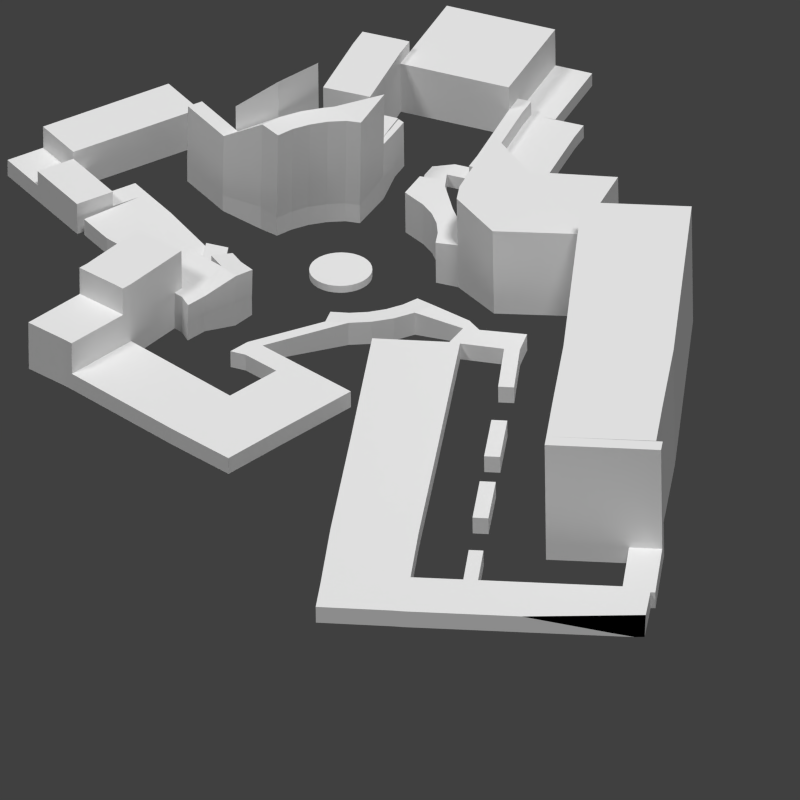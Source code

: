 # Source: Level_1.blend  (saved by Blender 2.70.0; exported with 4.5.12 LTS)
import bpy
from mathutils import Matrix  # noqa: F401  (used for matrix-valued properties, if any)

bpy.ops.wm.read_factory_settings(use_empty=True)
scene = bpy.context.scene
scene.name = 'Scene'

# ---- collections
col_collection_1 = bpy.data.collections.new('Collection 1'); scene.collection.children.link(col_collection_1)
col_collection_1.hide_render = True
col_collection_1.hide_viewport = True
col_collection_2 = bpy.data.collections.new('Collection 2'); scene.collection.children.link(col_collection_2)
col_collection_2.hide_render = True
col_collection_2.hide_viewport = True
col_collection_3 = bpy.data.collections.new('Collection 3'); scene.collection.children.link(col_collection_3)
col_collection_3.hide_render = True
col_collection_3.hide_viewport = True
col_collection_4 = bpy.data.collections.new('Collection 4'); scene.collection.children.link(col_collection_4)
col_collection_20 = bpy.data.collections.new('Collection 20'); scene.collection.children.link(col_collection_20)

# ---- materials (node trees are filled in below, after node groups)
mat_material = bpy.data.materials.new('Material')
mat_material.alpha_threshold = 0.0
mat_material.use_transparent_shadow = False
mat_material.roughness = 0.5
mat_material.line_color = (0.0, 0.0, 0.0, 1.0)

# ---- material node trees

# ---- world
world_world = bpy.data.worlds.new('World'); scene.world = world_world
world_world.color = (0.05088, 0.05088, 0.05088)
world_world.use_sun_shadow = False
world_world.sun_shadow_jitter_overblur = 0.0
world_world.cycles.sampling_method = 'MANUAL'
world_world.cycles.sample_map_resolution = 256

# ---- cameras
cam_camera = bpy.data.cameras.new('Camera')
cam_camera.type = 'ORTHO'
cam_camera.clip_start = 0.001
cam_camera.clip_end = 148.9
cam_camera.lens = 35.0
cam_camera.sensor_width = 32.0
cam_camera.sensor_height = 18.0
cam_camera.ortho_scale = 107.0
cam_camera.dof.focus_distance = 0.0
cam_camera.dof.aperture_fstop = 128.0

# ---- lights
light_sun_002 = bpy.data.lights.new('Sun.002', 'SUN')
light_sun_002.transmission_factor = 0.0
light_sun_002.angle = 0.1993
light_sun_002.energy = 1.0
light_sun_002.shadow_buffer_clip_start = 0.5
light_sun_002.shadow_soft_size = 0.1
light_sun_002.shadow_cascade_max_distance = 1000.0
light_sun_002.cycles.use_multiple_importance_sampling = False
light_sun_001 = bpy.data.lights.new('Sun.001', 'SUN')
light_sun_001.transmission_factor = 0.0
light_sun_001.angle = 0.1993
light_sun_001.energy = 1.0
light_sun_001.shadow_buffer_clip_start = 0.5
light_sun_001.shadow_soft_size = 0.1
light_sun_001.shadow_cascade_max_distance = 1000.0
light_sun_001.cycles.use_multiple_importance_sampling = False
light_sun = bpy.data.lights.new('Sun', 'SUN')
light_sun.transmission_factor = 0.0
light_sun.angle = 0.1993
light_sun.energy = 1.0
light_sun.shadow_buffer_clip_start = 0.5
light_sun.shadow_soft_size = 0.1
light_sun.shadow_cascade_max_distance = 1000.0
light_sun.cycles.use_multiple_importance_sampling = False

# ---- meshes
me_cube_003 = bpy.data.meshes.new('Cube.003')
me_cube_003.from_pydata([(1.0, 1.0, -1.0), (1.0, -1.0, -1.0), (-1.0, -1.0, -1.0), (-1.0, 1.0, -1.0), (1.0, 1.0, 1.0), (1.0, -1.0, 1.0), (-1.0, -1.0, 1.0), (-1.0, 1.0, 1.0), (1.0, -0.323, -1.0), (-1.0, -0.323, -1.0), (1.0, -0.323, 1.0), (-1.0, -0.323, 1.0), (-12.77, -1.0, -1.0), (-12.77, -1.0, 1.0), (-12.77, -0.323, -1.0), (-12.77, -0.323, 1.0), (-10.53, -0.323, 1.0), (-10.53, -0.323, -1.0), (-10.53, -1.0, 1.0), (-10.53, -1.0, -1.0), (-12.77, 4.425, -1.0), (-12.77, 4.425, 1.0), (-10.53, 4.425, 1.0), (-10.53, 4.425, -1.0), (1.0, -3.332, -1.0), (-1.0, -3.332, -1.0), (1.0, -3.332, 1.0), (-1.0, -3.332, 1.0), (1.0, -3.92, -1.0), (-1.0, -3.92, -1.0), (1.0, -3.92, 1.0), (-1.0, -3.92, 1.0), (1.0, -4.319, -1.0), (-1.0, -4.319, -1.0), (1.0, -4.319, 1.0), (-1.0, -4.319, 1.0), (10.8, -3.92, -1.0), (10.8, -3.92, 1.0), (10.8, -4.319, -1.0), (10.8, -4.319, 1.0), (-46.6, -1.0, -1.0), (-46.6, -1.0, 1.0), (-46.6, -0.323, -1.0), (-46.6, -0.323, 1.0), (-46.6, 4.425, -1.0), (-46.6, 4.425, 1.0), (-1.0, -5.0, -1.0), (-1.0, -5.0, 1.0), (-12.77, -5.0, -1.0), (-12.77, -5.0, 1.0), (-10.53, -5.0, 1.0), (-10.53, -5.0, -1.0), (-46.6, -5.0, -1.0), (-46.6, -5.0, 1.0), (1.0, -4.845, -1.0), (1.0, -4.845, 1.0), (10.8, -4.845, -1.0), (10.8, -4.845, 1.0)], [], [(8, 1, 2, 9), (10, 11, 6, 5), (8, 10, 5, 1), (5, 6, 27, 26), (9, 11, 7, 3), (4, 0, 3, 7), (0, 8, 9, 3), (4, 7, 11, 10), (0, 4, 10, 8), (16, 17, 23, 22), (15, 21, 45, 43), (18, 16, 15, 13), (17, 19, 12, 14), (41, 40, 52, 53), (11, 9, 17, 16), (6, 11, 16, 18), (9, 2, 19, 17), (13, 41, 53, 49), (22, 23, 20, 21), (15, 16, 22, 21), (17, 14, 20, 23), (20, 14, 42, 44), (26, 27, 31, 30), (6, 2, 25, 27), (1, 5, 26, 24), (2, 1, 24, 25), (30, 31, 35, 34), (27, 25, 29, 31), (24, 26, 30, 28), (25, 24, 28, 29), (32, 34, 35, 33), (31, 29, 33, 35), (32, 28, 36, 38), (29, 28, 32, 33), (36, 37, 39, 38), (30, 34, 39, 37), (39, 34, 55, 57), (28, 30, 37, 36), (40, 41, 43, 42), (42, 43, 45, 44), (21, 20, 44, 45), (13, 15, 43, 41), (14, 12, 40, 42), (40, 12, 48, 52), (51, 50, 49, 48), (46, 47, 50, 51), (48, 49, 53, 52), (19, 2, 46, 51), (18, 13, 49, 50), (12, 19, 51, 48), (6, 18, 50, 47), (2, 6, 47, 46), (55, 54, 56, 57), (32, 38, 56, 54), (38, 39, 57, 56), (34, 32, 54, 55)])
me_cube_003.materials.append(mat_material)
me_cube_003.use_remesh_preserve_volume = False
me_cube_003.use_remesh_preserve_attributes = False
me_cube_003.use_mirror_vertex_groups = False
me_cube_003.update()
me_cube_002 = bpy.data.meshes.new('Cube.002')
me_cube_002.from_pydata([(1.0, 0.9129, -1.0), (1.0, -1.0, -1.0), (-1.0, -1.0, -1.0), (-1.0, 0.9129, -1.0), (1.0, 0.9129, 1.0), (1.0, -1.0, 1.0), (-1.0, -1.0, 1.0), (-1.0, 0.9129, 1.0), (1.0, 0.128, -1.0), (-1.0, 0.128, -1.0), (1.0, 0.128, 1.0), (-1.0, 0.128, 1.0), (-10.69, 0.9129, -1.0), (-10.69, 0.9129, 1.0), (-10.69, 0.128, -1.0), (-10.69, 0.128, 1.0)], [], [(8, 1, 2, 9), (10, 11, 6, 5), (8, 10, 5, 1), (1, 5, 6, 2), (9, 11, 15, 14), (4, 0, 3, 7), (0, 8, 9, 3), (4, 7, 11, 10), (0, 4, 10, 8), (2, 6, 11, 9), (14, 15, 13, 12), (11, 7, 13, 15), (7, 3, 12, 13), (3, 9, 14, 12)])
me_cube_002.materials.append(mat_material)
me_cube_002.use_remesh_preserve_volume = False
me_cube_002.use_remesh_preserve_attributes = False
me_cube_002.use_mirror_vertex_groups = False
me_cube_002.update()
me_cube_001 = bpy.data.meshes.new('Cube.001')
me_cube_001.from_pydata([(1.0, 1.0, -1.0), (1.0, -1.0, -1.0), (-1.0, -1.0, -1.464), (-1.0, 1.0, -1.0), (1.0, 1.0, 1.0), (1.0, -1.0, 1.0), (-1.0, -1.0, 0.5356), (-1.0, 1.0, 1.0), (0.416, -1.311, -1.0), (-1.117, -1.071, -1.464), (0.416, -1.311, 1.0), (-1.117, -1.071, 0.5356), (-4.102, -2.32, -1.0), (-5.634, -2.079, -1.0), (-4.102, -2.418, 1.0), (-5.634, -2.177, 1.0), (0.4052, 1.356, -1.0), (-1.141, 1.118, -1.0), (0.4052, 1.356, 1.0), (-1.141, 1.118, 1.0), (-5.249, 3.186, -1.0), (-6.795, 2.949, -1.0), (-5.249, 3.186, 1.0), (-6.795, 2.949, 1.0), (-7.364, 3.341, -1.0), (-7.415, 2.967, -1.0), (-7.364, 3.341, 1.0), (-7.415, 2.967, 1.0), (-24.28, 3.395, -1.0), (-24.33, 3.021, -1.0), (-24.28, 3.395, 1.0), (-24.33, 3.021, 1.0), (-4.79, -2.563, -1.0), (-6.79, -2.569, -1.0), (-4.79, -2.661, 1.0), (-6.79, -2.667, 1.0), (-4.724, -3.765, -1.0), (-6.723, -3.771, -1.0), (-4.724, -3.765, 1.0), (-6.723, -3.771, 1.0), (-51.29, 3.456, -1.0), (-51.34, 3.082, -1.0), (-51.29, 3.456, 1.0), (-51.34, 3.082, 1.0), (6.437, 0.827, -1.0), (6.437, -1.173, -1.0), (6.437, 0.827, 1.0), (6.437, -1.173, 1.0), (5.853, -1.484, -1.0), (5.853, -1.484, 1.0), (1.335, -2.493, -1.0), (1.335, -2.493, 1.0), (0.6462, -2.736, -1.0), (0.6462, -2.736, 1.0), (0.713, -3.938, -1.0), (0.713, -3.938, 1.0), (-7.013, 7.829, -1.0), (-7.013, 7.829, 1.0), (-23.93, 7.884, -1.0), (-23.93, 7.884, 1.0), (-50.94, 7.945, -1.0), (-50.94, 7.945, 1.0)], [], [(0, 1, 2, 3), (4, 7, 6, 5), (14, 34, 53, 51), (5, 6, 11, 10), (2, 6, 7, 3), (7, 4, 18, 19), (10, 11, 15, 14), (6, 2, 9, 11), (32, 12, 50, 52), (2, 1, 8, 9), (14, 15, 35, 34), (11, 9, 13, 15), (38, 36, 54, 55), (9, 8, 12, 13), (19, 18, 22, 23), (3, 7, 19, 17), (4, 0, 16, 18), (0, 3, 17, 16), (23, 22, 26, 27), (17, 19, 23, 21), (18, 16, 20, 22), (16, 17, 21, 20), (27, 26, 30, 31), (21, 23, 27, 25), (22, 20, 24, 26), (20, 21, 25, 24), (31, 30, 42, 43), (25, 27, 31, 29), (42, 30, 59, 61), (24, 25, 29, 28), (34, 35, 39, 38), (15, 13, 33, 35), (34, 38, 55, 53), (13, 12, 32, 33), (36, 38, 39, 37), (35, 33, 37, 39), (36, 32, 52, 54), (33, 32, 36, 37), (42, 40, 41, 43), (29, 31, 43, 41), (28, 40, 60, 58), (28, 29, 41, 40), (44, 46, 47, 45), (45, 47, 49, 48), (48, 49, 51, 50), (50, 51, 53, 52), (52, 53, 55, 54), (12, 8, 48, 50), (10, 14, 51, 49), (8, 1, 45, 48), (5, 10, 49, 47), (4, 5, 47, 46), (0, 4, 46, 44), (1, 0, 44, 45), (57, 56, 58, 59), (59, 58, 60, 61), (40, 42, 61, 60), (24, 28, 58, 56), (30, 26, 57, 59), (26, 24, 56, 57)])
me_cube_001.materials.append(mat_material)
me_cube_001.use_remesh_preserve_volume = False
me_cube_001.use_remesh_preserve_attributes = False
me_cube_001.use_mirror_vertex_groups = False
me_cube_001.update()
me_cube = bpy.data.meshes.new('Cube')
me_cube.from_pydata([(1.0, 1.0, -1.0), (1.0, -1.0, -1.0), (-2.316, -1.603, -1.0), (-2.316, 1.36, -1.0), (1.0, 1.0, 1.0), (1.0, -1.0, 1.0), (-2.316, -1.603, 1.0), (-2.316, 1.36, 1.0), (-3.84, -1.603, -1.0), (-3.84, 1.36, -1.0), (-3.84, -1.603, 1.0), (-3.84, 1.36, 1.0)], [], [(0, 1, 2, 3), (4, 7, 6, 5), (0, 4, 5, 1), (1, 5, 6, 2), (6, 7, 11, 10), (4, 0, 3, 7), (8, 10, 11, 9), (7, 3, 9, 11), (2, 6, 10, 8), (3, 2, 8, 9)])
me_cube.materials.append(mat_material)
me_cube.use_remesh_preserve_volume = False
me_cube.use_remesh_preserve_attributes = False
me_cube.use_mirror_vertex_groups = False
me_cube.update()
me_cube_026 = bpy.data.meshes.new('Cube.026')
me_cube_026.from_pydata([(-33.52, 23.84, -1.225), (-33.52, 23.84, 1.225), (-60.25, 23.84, -1.225), (-60.25, 23.84, 1.225), (-33.52, 34.05, -1.225), (-33.52, 34.05, 1.225), (-60.25, 34.05, -1.225), (-60.25, 34.05, 1.225), (-33.52, 36.2, -1.225), (-33.52, 36.2, 1.225), (-60.25, 36.2, -1.225), (-60.25, 36.2, 1.225), (-0.588, 34.05, -1.225), (-0.588, 34.05, 1.225), (-0.588, 36.2, -1.225), (-0.588, 36.2, 1.225), (7.506, 34.05, -1.225), (7.506, 34.05, 1.225), (7.506, 36.2, -1.225), (7.506, 36.2, 1.225), (-0.588, 23.97, -1.225), (-0.588, 23.97, 1.225), (7.506, 23.97, -1.225), (7.506, 23.97, 1.225), (-33.52, 23.84, 19.22), (-60.25, 23.84, 19.22), (-33.52, 34.05, 19.22), (-60.25, 34.05, 19.22), (-33.52, 34.05, 12.0), (-33.52, 36.2, 12.0), (-0.588, 34.05, 12.0), (-0.588, 36.2, 12.0)], [], [(0, 2, 3, 1), (6, 4, 8, 10), (2, 0, 4, 6), (3, 7, 27, 25), (3, 2, 6, 7), (0, 1, 5, 4), (8, 9, 11, 10), (5, 7, 11, 9), (7, 6, 10, 11), (9, 15, 31, 29), (13, 15, 19, 17), (8, 4, 12, 14), (9, 8, 14, 15), (4, 5, 13, 12), (16, 17, 19, 18), (14, 12, 16, 18), (15, 14, 18, 19), (16, 12, 20, 22), (20, 21, 23, 22), (13, 17, 23, 21), (17, 16, 22, 23), (12, 13, 21, 20), (24, 25, 27, 26), (5, 1, 24, 26), (7, 5, 26, 27), (1, 3, 25, 24), (28, 29, 31, 30), (13, 5, 28, 30), (15, 13, 30, 31), (5, 9, 29, 28)])
me_cube_026.materials.append(mat_material)
me_cube_026.use_remesh_preserve_volume = False
me_cube_026.use_remesh_preserve_attributes = False
me_cube_026.use_mirror_vertex_groups = False
me_cube_026.update()
me_cube_025 = bpy.data.meshes.new('Cube.025')
me_cube_025.from_pydata([(13.74, 16.15, 1.0), (13.74, 16.15, -0.9999), (13.74, 17.4, 1.0), (13.74, 17.4, -0.9999), (18.99, 16.15, 1.0), (18.99, 16.15, -0.9999), (18.99, 17.4, 1.0), (18.99, 17.4, -0.9999), (13.74, 18.89, 1.0), (13.74, 18.89, -0.9999), (18.99, 18.89, 1.0), (18.99, 18.89, -0.9999), (13.74, 19.53, 1.0), (13.74, 19.53, -0.9999), (63.05, 18.89, 1.0), (18.99, 19.53, -0.9999), (41.03, 18.89, 1.0), (41.03, 18.89, -0.9999), (41.03, 19.53, 1.0), (41.03, 19.53, -0.9999), (46.66, 18.89, 1.0), (46.66, 18.89, -0.9999), (46.66, 19.53, 1.0), (46.66, 19.53, -0.9999), (41.03, 11.84, 1.0), (41.03, 11.84, -0.9999), (46.66, 11.84, 1.0), (46.66, 11.84, -0.9999), (41.03, 10.97, 1.0), (41.03, 10.97, -0.9999), (46.66, 10.97, 1.0), (46.66, 10.97, -0.9999), (17.53, 11.84, 1.0), (17.53, 11.84, -0.9999), (17.53, 10.97, 1.0), (17.53, 10.97, -0.9999), (14.76, 11.84, 1.0), (14.76, 11.84, -0.9999), (14.76, 10.97, 1.0), (14.76, 10.97, -0.9999), (17.53, 14.83, 1.0), (17.53, 14.83, -0.9999), (14.76, 14.83, 1.0), (14.76, 14.83, -0.9999), (41.03, 8.858, 1.0), (41.03, 8.858, -0.9999), (46.66, 8.858, 1.0), (46.66, 8.858, -0.9999), (17.53, 8.858, 1.0), (17.53, 8.858, -0.9999), (14.76, 8.858, 1.0), (14.76, 8.858, -0.9999), (41.03, 10.97, 9.794), (17.53, 10.97, 9.794), (14.76, 10.97, 9.794), (41.03, 8.858, 9.794), (17.53, 8.858, 9.794), (14.76, 8.858, 9.794), (41.03, 10.97, 11.19), (17.53, 10.97, 11.19), (41.03, 8.858, 11.19), (17.53, 8.858, 11.19), (41.03, 10.97, 6.181), (46.66, 10.97, 6.181), (41.03, 8.858, 6.181), (46.66, 8.858, 6.181), (13.74, 16.15, 11.38), (13.74, 17.4, 11.38), (18.99, 16.15, 11.38), (18.99, 17.4, 11.38), (13.74, 18.89, 11.38), (18.99, 18.89, 11.38), (13.74, 19.53, 11.38), (18.99, 19.53, 11.38), (41.03, 18.89, 11.38), (41.03, 19.53, 11.38), (13.74, 21.75, 1.0), (13.74, 21.75, -0.9999), (18.99, 21.75, 1.0), (18.99, 21.75, -0.9999), (41.03, 21.75, 1.0), (41.03, 21.75, -0.9999), (13.74, 21.75, 11.38), (18.99, 21.75, 11.38), (41.03, 21.75, 11.38), (63.05, 18.89, -0.9999), (63.05, 19.53, 1.0), (63.05, 19.53, -0.9999), (63.05, 11.84, 1.0), (63.05, 11.84, -0.9999), (63.05, 10.97, 1.0), (63.05, 10.97, -0.9999), (63.05, 8.858, 1.0), (63.05, 8.858, -0.9999)], [], [(0, 2, 3, 1), (4, 5, 7, 6), (1, 3, 7, 5), (12, 8, 70, 72), (16, 18, 75, 74), (0, 1, 5, 4), (19, 15, 79, 81), (7, 3, 9, 11), (6, 7, 11, 10), (3, 2, 8, 9), (72, 73, 83, 82), (11, 9, 13, 15), (11, 15, 19, 17), (9, 8, 12, 13), (17, 19, 23, 21), (10, 16, 74, 71), (73, 75, 84, 83), (10, 11, 17, 16), (31, 27, 89, 91), (18, 16, 20, 22), (19, 18, 22, 23), (20, 16, 24, 26), (26, 24, 28, 30), (17, 21, 27, 25), (46, 47, 93, 92), (16, 17, 25, 24), (38, 39, 51, 50), (25, 27, 31, 29), (30, 46, 92, 90), (25, 29, 35, 33), (33, 35, 39, 37), (28, 24, 32, 34), (39, 35, 49, 51), (24, 25, 33, 32), (36, 37, 39, 38), (34, 32, 36, 38), (50, 48, 56, 57), (36, 32, 40, 42), (40, 41, 43, 42), (33, 37, 43, 41), (37, 36, 42, 43), (32, 33, 41, 40), (44, 45, 47, 46), (45, 44, 48, 49), (49, 48, 50, 51), (44, 28, 52, 55), (35, 29, 45, 49), (46, 30, 63, 65), (29, 31, 47, 45), (47, 31, 91, 93), (53, 54, 57, 56), (55, 52, 58, 60), (48, 44, 55, 56), (34, 38, 54, 53), (28, 34, 53, 52), (38, 50, 57, 54), (58, 59, 61, 60), (56, 55, 60, 61), (52, 53, 59, 58), (53, 56, 61, 59), (63, 62, 64, 65), (28, 44, 64, 62), (44, 46, 65, 64), (30, 28, 62, 63), (67, 66, 68, 69), (67, 69, 71, 70), (70, 71, 73, 72), (73, 71, 74, 75), (12, 72, 82, 76), (6, 10, 71, 69), (8, 2, 67, 70), (0, 4, 68, 66), (4, 6, 69, 68), (2, 0, 66, 67), (80, 78, 83, 84), (77, 76, 78, 79), (79, 78, 80, 81), (78, 76, 82, 83), (18, 19, 81, 80), (15, 13, 77, 79), (13, 12, 76, 77), (75, 18, 80, 84), (14, 85, 87, 86), (85, 14, 88, 89), (89, 88, 90, 91), (91, 90, 92, 93), (26, 30, 90, 88), (27, 21, 85, 89), (20, 26, 88, 14), (21, 23, 87, 85), (22, 20, 14, 86), (23, 22, 86, 87)])
me_cube_025.materials.append(mat_material)
me_cube_025.use_remesh_preserve_volume = False
me_cube_025.use_remesh_preserve_attributes = False
me_cube_025.use_mirror_vertex_groups = False
me_cube_025.update()
me_cube_024 = bpy.data.meshes.new('Cube.024')
me_cube_024.from_pydata([(-6.769, 16.15, 1.0), (-6.769, 16.15, -1.0), (-1.927, 16.15, 1.0), (-1.927, 16.15, -1.0), (13.74, 16.15, 1.0), (13.74, 16.15, -0.9999), (-6.769, 17.4, 1.0), (-6.769, 17.4, -1.0), (-1.927, 17.4, 1.0), (-1.927, 17.4, -1.0), (13.74, 17.4, 1.0), (13.74, 17.4, -0.9999), (-6.769, 18.74, 1.0), (-6.769, 18.74, -1.0), (-1.927, 18.74, 1.0), (-1.927, 18.74, -1.0), (-6.769, 16.15, 2.591), (-1.927, 16.15, 2.591), (13.74, 16.15, 2.591), (-6.769, 17.4, 2.591), (-1.927, 17.4, 2.591), (13.74, 17.4, 2.591), (-1.927, 16.15, 4.385), (13.74, 16.15, 4.385), (-1.927, 17.4, 4.385), (13.74, 17.4, 4.385), (-6.769, 17.4, 3.893), (-1.927, 17.4, 3.893), (-6.769, 18.74, 3.893), (-1.927, 18.74, 3.893), (-6.769, 10.96, 1.0), (-6.769, 10.96, -1.0), (-1.927, 10.96, 1.0), (-1.927, 10.96, -1.0), (-6.769, 14.81, 1.0), (-6.769, 14.81, -1.0), (-1.927, 14.81, 1.0), (-1.927, 14.81, -1.0), (-6.769, 14.0, 1.0), (-1.927, 14.0, 1.0), (-1.927, 14.0, -1.0), (-6.769, 14.0, -1.0), (13.74, 14.81, 1.0), (13.74, 14.81, -0.9999), (13.74, 14.0, 1.0), (13.74, 14.0, -0.9999), (-1.927, 9.273, 1.0), (-1.927, 9.273, -1.0), (13.74, 9.273, 1.0), (13.74, 9.273, -0.9999), (-1.927, 14.0, 2.797), (13.74, 14.0, 2.797), (-1.927, 9.273, 2.797), (13.74, 9.273, 2.797)], [], [(1, 3, 2, 0), (3, 5, 4, 2), (8, 14, 29, 27), (9, 8, 10, 11), (4, 10, 21, 18), (5, 3, 9, 11), (4, 5, 11, 10), (6, 0, 16, 19), (3, 1, 7, 9), (1, 0, 6, 7), (13, 12, 14, 15), (9, 7, 13, 15), (8, 9, 15, 14), (7, 6, 12, 13), (18, 21, 25, 23), (16, 17, 20, 19), (10, 8, 20, 21), (8, 6, 19, 20), (2, 4, 18, 17), (0, 2, 17, 16), (22, 23, 25, 24), (20, 17, 22, 24), (21, 20, 24, 25), (17, 18, 23, 22), (26, 27, 29, 28), (12, 6, 26, 28), (14, 12, 28, 29), (6, 8, 27, 26), (31, 33, 32, 30), (35, 34, 36, 37), (38, 39, 36, 34), (40, 41, 35, 37), (40, 45, 49, 47), (41, 38, 34, 35), (30, 32, 39, 38), (33, 31, 41, 40), (32, 33, 40, 39), (31, 30, 38, 41), (44, 45, 43, 42), (40, 37, 43, 45), (36, 39, 44, 42), (37, 36, 42, 43), (46, 47, 49, 48), (39, 46, 52, 50), (45, 44, 48, 49), (39, 40, 47, 46), (51, 50, 52, 53), (48, 44, 51, 53), (46, 48, 53, 52), (44, 39, 50, 51)])
me_cube_024.materials.append(mat_material)
me_cube_024.use_remesh_preserve_volume = False
me_cube_024.use_remesh_preserve_attributes = False
me_cube_024.use_mirror_vertex_groups = False
me_cube_024.update()
me_cube_023 = bpy.data.meshes.new('Cube.023')
me_cube_023.from_pydata([(-22.08, 18.2, -0.9999), (-22.08, 18.2, 1.0), (-22.08, 18.92, -0.9999), (-22.08, 18.92, 1.0), (-18.48, 18.2, -0.9999), (-18.48, 18.2, 1.0), (-18.48, 18.92, -0.9999), (-18.48, 18.92, 1.0), (-22.08, 23.3, -0.9999), (-22.08, 23.3, 1.0), (-18.48, 23.3, -0.9999), (-18.48, 23.3, 1.0), (-22.08, 24.23, -0.9999), (-22.08, 24.23, 1.0), (-18.48, 24.23, -0.9999), (-18.48, 24.23, 1.0), (-43.9, 23.3, -1.0), (-43.9, 23.3, 1.0), (-43.9, 24.23, -1.0), (-43.9, 24.23, 1.0), (-22.08, 18.2, 15.36), (-22.08, 18.92, 15.36), (-18.48, 18.2, 15.36), (-18.48, 18.92, 15.36), (-22.08, 23.3, 15.36), (-18.48, 23.3, 15.36), (-22.08, 24.23, 15.36), (-18.48, 24.23, 15.36), (-43.9, 23.3, 15.36), (-43.9, 24.23, 15.36), (-22.08, 19.1, -0.9999), (-22.08, 19.1, 1.0), (-43.9, 19.1, -1.0), (-43.9, 19.1, 1.0), (-22.08, 19.1, 15.36), (-43.9, 19.1, 15.36)], [], [(0, 2, 3, 1), (4, 5, 7, 6), (15, 11, 25, 27), (2, 0, 4, 6), (2, 6, 10, 8), (0, 1, 5, 4), (8, 10, 14, 12), (17, 19, 29, 28), (6, 7, 11, 10), (3, 2, 8, 9), (13, 12, 14, 15), (19, 13, 26, 29), (10, 11, 15, 14), (8, 16, 32, 30), (17, 16, 18, 19), (8, 12, 18, 16), (12, 13, 19, 18), (28, 24, 34, 35), (20, 21, 23, 22), (23, 21, 24, 25), (25, 24, 26, 27), (26, 24, 28, 29), (13, 15, 27, 26), (3, 9, 24, 21), (11, 7, 23, 25), (5, 1, 20, 22), (7, 5, 22, 23), (1, 3, 21, 20), (31, 33, 35, 34), (31, 30, 32, 33), (16, 17, 33, 32), (24, 9, 31, 34), (17, 28, 35, 33), (9, 8, 30, 31)])
me_cube_023.materials.append(mat_material)
me_cube_023.use_remesh_preserve_volume = False
me_cube_023.use_remesh_preserve_attributes = False
me_cube_023.use_mirror_vertex_groups = False
me_cube_023.update()
me_cube_019 = bpy.data.meshes.new('Cube.019')
me_cube_019.from_pydata([(-43.51, 10.71, 1.0), (-43.51, 10.71, -1.0), (-38.46, 10.71, -1.0), (-38.46, 10.71, 1.0), (-43.51, 18.2, 1.0), (-43.51, 18.2, -1.0), (-38.46, 18.2, -1.0), (-38.46, 18.2, 1.0), (-43.51, 18.92, 1.0), (-43.51, 18.92, -1.0), (-38.46, 18.92, -1.0), (-38.46, 18.92, 1.0), (-22.08, 18.2, -0.9999), (-22.08, 18.2, 1.0), (-22.08, 18.92, -0.9999), (-22.08, 18.92, 1.0), (-22.08, 18.2, -0.9999), (-22.08, 18.2, 1.0), (-22.08, 18.92, -0.9999), (-22.08, 18.92, 1.0), (-43.51, 10.71, 8.28), (-38.46, 10.71, 8.28), (-43.51, 18.2, 8.28), (-38.46, 18.2, 8.28), (-43.51, 18.92, 8.28), (-38.46, 18.92, 8.28), (-22.08, 18.2, 8.28), (-22.08, 18.92, 8.28), (-56.44, 10.71, 1.0), (-56.44, 10.71, -1.0), (-56.44, 18.2, 1.0), (-56.44, 18.2, -1.0), (-56.44, 10.71, 8.28), (-56.44, 18.2, 8.28)], [], [(2, 1, 0, 3), (15, 13, 26, 27), (2, 3, 7, 6), (1, 2, 6, 5), (13, 7, 23, 26), (4, 22, 33, 30), (10, 11, 8, 9), (5, 6, 10, 9), (11, 15, 27, 25), (4, 5, 9, 8), (12, 13, 15, 14), (10, 6, 12, 14), (11, 10, 14, 15), (6, 7, 13, 12), (16, 17, 19, 18), (23, 25, 27, 26), (21, 20, 22, 23), (23, 22, 24, 25), (4, 8, 24, 22), (8, 11, 25, 24), (20, 0, 28, 32), (7, 3, 21, 23), (3, 0, 20, 21), (28, 29, 31, 30), (28, 30, 33, 32), (22, 20, 32, 33), (1, 5, 31, 29), (5, 4, 30, 31), (0, 1, 29, 28)])
me_cube_019.materials.append(mat_material)
me_cube_019.use_remesh_preserve_volume = False
me_cube_019.use_remesh_preserve_attributes = False
me_cube_019.use_mirror_vertex_groups = False
me_cube_019.update()
me_cube_018 = bpy.data.meshes.new('Cube.018')
me_cube_018.from_pydata([(-16.1, 8.122, -1.0), (-16.1, 8.122, 1.0), (-21.18, 8.122, 1.0), (-21.18, 8.122, -1.0), (-12.31, 9.168, -1.0), (-12.31, 9.168, 1.0), (-21.18, 8.701, -1.0), (-21.18, 8.701, 1.0), (-16.1, 8.701, 1.0), (-16.1, 8.701, -1.0), (-12.31, 9.691, 1.0), (-12.31, 9.691, -1.0), (-17.38, 9.691, -1.0), (-17.38, 9.691, 1.0), (-17.38, 9.168, 1.0), (-17.38, 9.168, -1.0), (-30.35, 8.122, 1.0), (-30.35, 8.122, -1.0), (-30.35, 8.701, -1.0), (-30.35, 8.701, 1.0), (-26.83, 8.122, -1.0), (-26.83, 8.122, 1.0), (-26.83, 8.701, 1.0), (-26.83, 8.701, -1.0), (-16.1, 8.122, 4.632), (-21.18, 8.122, 4.632), (-12.31, 9.168, 4.632), (-21.18, 8.701, 4.632), (-16.1, 8.701, 4.632), (-12.31, 9.691, 4.632), (-17.38, 9.691, 4.632), (-17.38, 9.168, 4.632), (-26.83, 8.122, 4.632), (-26.83, 8.701, 4.632), (-30.35, 8.701, -1.0), (-30.35, 8.701, 1.0), (-26.83, 8.701, 1.0), (-26.83, 8.701, -1.0), (-30.35, 12.11, -1.0), (-30.35, 12.11, 1.0), (-26.83, 12.11, 1.0), (-26.83, 12.11, -1.0), (-30.35, 12.7, -1.0), (-30.35, 12.7, 1.0), (-26.83, 12.7, 1.0), (-26.83, 12.7, -1.0), (-6.769, 12.11, 1.0), (-6.769, 12.11, -1.0), (-6.769, 12.7, 1.0), (-6.769, 12.7, -1.0), (-1.927, 12.11, 1.0), (-1.927, 12.11, -1.0), (-1.927, 12.7, 1.0), (-1.927, 12.7, -1.0), (-26.83, 10.73, 1.0), (-26.83, 10.73, -1.0), (-6.769, 10.73, 1.0), (-6.769, 10.73, -1.0), (-1.927, 10.73, 1.0), (-1.927, 10.73, -1.0), (-26.83, 12.11, 3.006), (-6.769, 12.11, 3.006), (-26.83, 10.73, 3.006), (-6.769, 10.73, 3.006), (-26.83, 9.398, 1.0), (-26.83, 9.398, -1.0), (-6.769, 9.398, 1.0), (-6.769, 9.398, -1.0), (-26.83, 10.73, 4.506), (-6.769, 10.73, 4.506), (-26.83, 9.398, 4.506), (-6.769, 9.398, 4.506), (-6.769, 12.11, 3.933), (-6.769, 12.7, 3.933), (-1.927, 12.11, 3.933), (-1.927, 12.7, 3.933), (-6.769, 10.73, 3.933), (-1.927, 10.73, 3.933), (55.19, 3.914, -1.0), (55.19, 3.914, 1.0), (36.6, 3.914, -1.0), (36.6, 3.914, 1.0), (55.19, 10.65, -1.0), (55.19, 10.65, 1.0), (36.6, 10.65, -1.0), (36.6, 10.65, 1.0), (55.19, 9.137, -1.0), (36.6, 9.137, -1.0), (36.6, 9.137, 1.0), (55.19, 9.137, 1.0), (-12.31, 10.65, -1.0), (-12.31, 10.65, 1.0), (-12.31, 9.137, -1.0), (-12.31, 9.137, 1.0), (-0.3041, 9.137, -1.0), (-0.3042, 9.137, 1.0), (-0.3042, 10.65, 1.0), (-0.3041, 10.65, -1.0), (-12.31, 10.65, 8.863), (-12.31, 9.137, 8.863), (-0.3042, 9.137, 6.863), (-0.3042, 9.137, 8.863), (-0.3042, 10.65, 8.863), (-0.3042, 10.65, 6.863), (36.6, 10.65, 5.498), (36.6, 9.137, 5.498), (-0.3042, 9.137, 5.498), (-0.3042, 10.65, 5.498), (18.15, 9.137, -1.0), (18.15, 10.65, -1.0), (18.15, 9.137, 1.0), (18.15, 10.65, 1.0), (18.15, 9.137, 5.498), (18.15, 10.65, 5.498), (8.921, 9.137, -1.0), (8.921, 10.65, -1.0), (8.921, 9.137, 1.0), (8.921, 10.65, 1.0), (8.921, 9.137, 5.498), (8.921, 10.65, 5.498), (18.15, 9.137, 7.423), (18.15, 10.65, 7.423), (8.921, 9.137, 7.423), (8.921, 10.65, 7.423)], [], [(6, 9, 0, 3), (9, 8, 1, 0), (11, 4, 15, 12), (15, 4, 9, 6), (13, 12, 15, 14), (1, 8, 28, 24), (7, 22, 33, 27), (10, 5, 4, 11), (10, 11, 12, 13), (21, 2, 25, 32), (0, 1, 2, 3), (14, 15, 6, 7), (20, 21, 16, 17), (4, 5, 8, 9), (19, 18, 17, 16), (22, 23, 18, 19), (21, 22, 19, 16), (23, 20, 17, 18), (3, 2, 21, 20), (7, 6, 23, 22), (22, 21, 32, 33), (6, 3, 20, 23), (26, 29, 30, 31), (26, 31, 27, 28), (28, 27, 25, 24), (25, 27, 33, 32), (5, 10, 29, 26), (10, 13, 30, 29), (8, 5, 26, 28), (14, 7, 27, 31), (13, 14, 31, 30), (2, 1, 24, 25), (36, 35, 34, 37), (41, 45, 49, 47), (36, 37, 41, 40), (35, 36, 40, 39), (37, 34, 38, 41), (34, 35, 39, 38), (44, 45, 42, 43), (39, 40, 44, 43), (41, 38, 42, 45), (38, 39, 43, 42), (47, 49, 53, 51), (44, 40, 46, 48), (45, 44, 48, 49), (47, 51, 59, 57), (50, 51, 53, 52), (56, 58, 77, 76), (49, 48, 52, 53), (46, 56, 76, 72), (54, 64, 70, 68), (56, 57, 59, 58), (51, 50, 58, 59), (40, 54, 62, 60), (41, 47, 57, 55), (40, 41, 55, 54), (61, 60, 62, 63), (56, 46, 61, 63), (54, 56, 63, 62), (46, 40, 60, 61), (64, 65, 67, 66), (55, 57, 67, 65), (57, 56, 66, 67), (54, 55, 65, 64), (69, 68, 70, 71), (66, 56, 69, 71), (64, 66, 71, 70), (56, 54, 68, 69), (73, 72, 74, 75), (74, 72, 76, 77), (52, 48, 73, 75), (50, 52, 75, 74), (48, 46, 72, 73), (58, 50, 74, 77), (86, 87, 84, 82), (83, 82, 84, 85), (88, 89, 83, 85), (94, 95, 93, 92), (89, 86, 82, 83), (79, 81, 80, 78), (78, 80, 87, 86), (81, 79, 89, 88), (80, 81, 88, 87), (79, 78, 86, 89), (92, 93, 91, 90), (96, 97, 103, 102), (97, 94, 92, 90), (96, 97, 90, 91), (114, 116, 95, 94), (96, 95, 106, 107), (115, 114, 94, 97), (117, 115, 97, 96), (101, 102, 98, 99), (97, 94, 100, 103), (95, 96, 102, 101), (94, 95, 101, 100), (96, 91, 98, 102), (93, 95, 101, 99), (91, 93, 99, 98), (118, 119, 107, 106), (117, 96, 107, 119), (110, 88, 105, 112), (88, 85, 104, 105), (87, 88, 110, 108), (84, 87, 108, 109), (85, 84, 109, 111), (105, 104, 113, 112), (85, 111, 113, 104), (116, 110, 112, 118), (108, 110, 116, 114), (109, 108, 114, 115), (111, 109, 115, 117), (119, 118, 122, 123), (111, 117, 119, 113), (95, 116, 118, 106), (120, 121, 123, 122), (113, 119, 123, 121), (118, 112, 120, 122), (112, 113, 121, 120)])
me_cube_018.materials.append(mat_material)
me_cube_018.use_remesh_preserve_volume = False
me_cube_018.use_remesh_preserve_attributes = False
me_cube_018.use_mirror_vertex_groups = False
me_cube_018.update()
me_cube_017 = bpy.data.meshes.new('Cube.017')
me_cube_017.from_pydata([(-16.58, 10.71, -1.0), (-16.58, 10.71, 1.0), (-21.66, 10.71, 1.0), (-21.66, 10.71, -1.0), (-12.79, 9.661, -1.0), (-12.79, 9.661, 1.0), (-21.66, 10.13, -1.0), (-21.66, 10.13, 1.0), (-16.58, 10.13, 1.0), (-16.58, 10.13, -1.0), (-12.79, 9.138, 1.0), (-12.79, 9.138, -1.0), (-17.86, 9.138, -1.0), (-17.86, 9.138, 1.0), (-17.86, 9.661, 1.0), (-17.86, 9.661, -1.0), (-43.51, 10.71, 1.0), (-43.51, 10.71, -1.0), (-43.51, 10.13, -1.0), (-43.51, 10.13, 1.0), (-38.46, 10.71, -1.0), (-38.46, 10.71, 1.0), (-38.46, 10.13, 1.0), (-38.46, 10.13, -1.0), (-16.58, 10.71, 3.663), (-21.66, 10.71, 3.663), (-12.79, 9.661, 3.663), (-21.66, 10.13, 3.663), (-16.58, 10.13, 3.663), (-12.79, 9.138, 3.663), (-17.86, 9.138, 3.663), (-17.86, 9.661, 3.663)], [], [(6, 9, 0, 3), (9, 8, 1, 0), (11, 4, 15, 12), (15, 4, 9, 6), (13, 12, 15, 14), (10, 13, 30, 29), (5, 10, 29, 26), (10, 5, 4, 11), (10, 11, 12, 13), (1, 8, 28, 24), (0, 1, 2, 3), (14, 15, 6, 7), (20, 21, 16, 17), (4, 5, 8, 9), (19, 18, 17, 16), (22, 23, 18, 19), (21, 22, 19, 16), (23, 20, 17, 18), (3, 2, 21, 20), (7, 6, 23, 22), (2, 7, 22, 21), (6, 3, 20, 23), (26, 29, 30, 31), (26, 31, 27, 28), (28, 27, 25, 24), (8, 5, 26, 28), (14, 7, 27, 31), (13, 14, 31, 30), (7, 2, 25, 27), (2, 1, 24, 25)])
me_cube_017.materials.append(mat_material)
me_cube_017.use_remesh_preserve_volume = False
me_cube_017.use_remesh_preserve_attributes = False
me_cube_017.use_mirror_vertex_groups = False
me_cube_017.update()
me_cube_016 = bpy.data.meshes.new('Cube.016')
me_cube_016.from_pydata([(-30.63, 6.83, -1.0), (-30.63, 6.83, 1.0), (-32.89, 6.83, -1.0), (-32.89, 6.83, 1.0), (-12.79, 9.106, -1.0), (-12.79, 9.106, 1.0), (-30.63, 8.582, -1.0), (-30.63, 8.582, 1.0), (-32.89, 8.582, -1.0), (-12.79, 8.582, 1.0), (-12.79, 8.582, -1.0), (-32.89, 9.106, 1.0), (-32.89, 9.106, -1.0), (-30.63, 9.106, 1.0), (-30.63, 9.106, -1.0), (-30.63, 6.83, 12.12), (-32.89, 6.83, 12.12), (-12.79, 9.106, 12.12), (-30.63, 8.582, 12.12), (-32.89, 8.582, 12.12), (-12.79, 8.582, 12.12), (-32.89, 9.106, 12.12), (-30.63, 9.106, 12.12), (-46.83, 6.83, -1.0), (-46.83, 6.83, 1.0), (-46.83, 8.582, -1.0), (-46.83, 8.582, 1.0), (-46.83, 9.106, 1.0), (-46.83, 9.106, -1.0), (-46.83, 6.83, 12.12), (-46.83, 8.582, 12.12), (-46.83, 9.106, 12.12), (-30.63, 7.762, -1.0), (-30.63, 7.762, 1.0), (-12.79, 7.762, 1.0), (-12.79, 7.762, -1.0), (-30.63, 7.762, 12.12), (-12.79, 7.762, 12.12)], [], [(1, 3, 2, 0), (6, 8, 12, 14), (13, 14, 12, 11), (20, 18, 36, 37), (14, 13, 5, 4), (19, 21, 31, 30), (9, 20, 37, 34), (9, 10, 4, 5), (16, 19, 30, 29), (0, 2, 8, 6), (1, 7, 18, 15), (3, 16, 29, 24), (1, 0, 6, 7), (6, 14, 4, 10), (19, 18, 22, 21), (22, 18, 20, 17), (16, 15, 18, 19), (9, 5, 17, 20), (13, 11, 21, 22), (21, 11, 27, 31), (5, 13, 22, 17), (3, 1, 15, 16), (25, 26, 27, 28), (26, 24, 29, 30), (23, 24, 26, 25), (27, 26, 30, 31), (8, 2, 23, 25), (12, 8, 25, 28), (11, 12, 28, 27), (2, 3, 24, 23), (33, 34, 37, 36), (33, 32, 35, 34), (10, 9, 34, 35), (18, 7, 33, 36), (7, 6, 32, 33), (6, 10, 35, 32)])
me_cube_016.materials.append(mat_material)
me_cube_016.use_remesh_preserve_volume = False
me_cube_016.use_remesh_preserve_attributes = False
me_cube_016.use_mirror_vertex_groups = False
me_cube_016.update()
me_cube_015 = bpy.data.meshes.new('Cube.015')
me_cube_015.from_pydata([(-30.63, 0.7897, -1.0), (-30.63, 0.7897, 1.0), (-32.89, 0.7897, -1.0), (-32.89, 0.7897, 1.0), (-21.34, 0.6196, -1.0), (-21.34, 0.6196, 1.0), (-23.87, 0.6196, -1.0), (-23.87, 0.6196, 1.0), (-30.63, 3.58, -1.0), (-30.63, 3.58, 1.0), (-32.89, 3.58, -1.0), (-21.34, 3.41, -1.0), (-21.34, 3.41, 1.0), (-23.87, 3.41, -1.0), (-23.87, 3.41, 1.0), (-30.63, 6.83, -1.0), (-30.63, 6.83, 1.0), (-32.89, 6.83, -1.0), (-32.89, 6.83, 1.0), (-21.34, 6.66, -1.0), (-21.34, 6.66, 1.0), (-23.87, 6.66, -1.0), (-23.87, 6.66, 1.0), (-12.98, 0.6196, -1.0), (-12.98, 0.6196, 1.0), (-12.98, 3.41, -1.0), (-12.98, 3.41, 1.0), (-12.98, 6.66, -1.0), (-12.98, 6.66, 1.0), (-44.27, 0.7897, -1.0), (-44.27, 0.7897, 1.0), (-44.27, 3.58, -1.0), (-44.27, 3.58, 1.0), (-44.27, 6.83, -1.0), (-44.27, 6.83, 1.0), (-30.63, 0.7897, 7.572), (-32.89, 0.7897, 7.572), (-30.63, 3.58, 7.572), (-32.89, 3.58, 7.572), (-30.63, 6.83, 7.572), (-32.89, 6.83, 7.572), (-44.27, 0.7897, 7.572), (-44.27, 3.58, 7.572), (-44.27, 6.83, 7.572), (-44.27, 6.83, 4.286), (-32.89, 6.83, 4.286), (-32.89, 0.7897, 4.286), (-44.27, 0.7897, 4.286), (-44.27, 3.58, 4.286), (-30.63, 3.58, 4.286), (-30.63, 6.83, 4.286), (-30.63, 0.7897, 4.286)], [], [(1, 3, 2, 0), (5, 7, 6, 4), (14, 12, 20, 22), (11, 13, 21, 19), (4, 6, 13, 11), (7, 5, 12, 14), (6, 7, 14, 13), (11, 19, 27, 25), (0, 2, 10, 8), (48, 47, 41, 42), (17, 10, 31, 33), (1, 0, 8, 9), (16, 15, 17, 18), (20, 19, 21, 22), (13, 14, 22, 21), (20, 12, 26, 28), (8, 10, 17, 15), (44, 48, 42, 43), (45, 44, 43, 40), (9, 8, 15, 16), (24, 23, 25, 26), (26, 25, 27, 28), (19, 20, 28, 27), (12, 5, 24, 26), (4, 11, 25, 23), (5, 4, 23, 24), (29, 30, 32, 31), (31, 32, 34, 33), (18, 17, 33, 34), (47, 46, 36, 41), (10, 2, 29, 31), (2, 3, 30, 29), (36, 35, 37, 38), (38, 37, 39, 40), (38, 40, 43, 42), (36, 38, 42, 41), (49, 50, 39, 37), (50, 45, 40, 39), (51, 49, 37, 35), (46, 51, 35, 36), (32, 30, 47, 48), (34, 32, 48, 44), (18, 34, 44, 45), (30, 3, 46, 47), (9, 16, 50, 49), (16, 18, 45, 50), (1, 9, 49, 51), (3, 1, 51, 46)])
me_cube_015.materials.append(mat_material)
me_cube_015.use_remesh_preserve_volume = False
me_cube_015.use_remesh_preserve_attributes = False
me_cube_015.use_mirror_vertex_groups = False
me_cube_015.update()
me_cube_014 = bpy.data.meshes.new('Cube.014')
me_cube_014.from_pydata([(3.221, 0.05951, -1.0), (3.221, 0.05951, 1.0), (-10.19, 0.05951, -1.0), (-10.19, 0.05951, 1.0), (3.221, 2.695, -1.0), (3.221, 2.695, 1.0), (-10.19, 2.695, -1.0), (-10.19, 2.695, 1.0), (-12.69, 0.05951, -1.0), (-12.69, 0.05951, 1.0), (-12.69, 2.695, -1.0), (-12.69, 2.695, 1.0), (-10.19, -1.311, -1.0), (-10.19, -1.311, 1.0), (-12.69, -1.311, -1.0), (-12.69, -1.311, 1.0), (-10.19, -1.834, -1.0), (-10.19, -1.834, 1.0), (-12.69, -1.834, -1.0), (-12.69, -1.834, 1.0), (-21.34, -1.311, -1.0), (-21.34, -1.311, 1.0), (-21.34, -1.834, -1.0), (-23.87, -1.311, -1.0), (-23.87, -1.311, 1.0), (-23.87, -1.834, -1.0), (-23.87, -1.834, 1.0), (1.466, -2.109, -1.0), (1.466, -2.109, 1.0), (-1.245, -2.109, -1.0), (-1.245, -2.109, 1.0), (1.466, -1.211, -1.0), (1.466, -1.211, 1.0), (-1.245, -1.211, -1.0), (-1.245, -1.211, 1.0), (-3.745, -2.109, -1.0), (-3.745, -2.109, 1.0), (-3.745, -1.211, -1.0), (-3.745, -1.211, 1.0), (-1.245, -4.419, -1.0), (-1.245, -4.419, 1.0), (-3.745, -4.419, -1.0), (-3.745, -4.419, 1.0), (-1.245, -4.942, -1.0), (-1.245, -4.942, 1.0), (-3.745, -4.942, -1.0), (-3.745, -4.942, 1.0), (-12.4, -4.419, -1.0), (-12.4, -4.419, 1.0), (-12.4, -4.942, -1.0), (-14.92, -4.419, -1.0), (-14.92, -4.419, 1.0), (-14.92, -4.942, -1.0), (-14.92, -4.942, 1.0), (-36.23, -4.419, -1.0), (-36.23, -4.419, 1.0), (-36.23, -4.942, -1.0), (-36.23, -4.942, 1.0), (-56.56, -4.419, -1.0), (-56.56, -4.419, 1.0), (-56.56, -4.942, -1.0), (-56.56, -4.942, 1.0), (-36.23, 0.77, -1.0), (-36.23, 0.77, 1.0), (-56.56, 0.77, -1.0), (-56.56, 0.77, 1.0), (-21.34, 0.5999, -1.0), (-21.34, 0.5999, 1.0), (-23.87, 0.5999, -1.0), (-23.87, 0.5999, 1.0), (-10.19, 0.0595, 4.87), (-12.69, 0.0595, 4.87), (-10.19, -1.311, 4.87), (-12.69, -1.311, 4.87), (-10.19, -1.834, 4.87), (-12.69, -1.834, 4.87), (-21.34, -1.311, 4.87), (-21.34, -1.834, 4.87), (-23.87, -1.311, 4.87), (-23.87, -1.834, 4.87), (3.221, 0.05951, 6.584), (-10.19, 0.05951, 6.584), (3.221, 2.695, 6.584), (-10.19, 2.695, 6.584), (-36.23, -4.419, 13.82), (-36.23, -4.942, 13.82), (-56.56, -4.419, 13.82), (-56.56, -4.942, 13.82), (-36.23, 0.77, 13.82), (-56.56, 0.77, 13.82), (-15.14, -1.311, -1.0), (-15.14, -1.311, 1.0), (-15.14, 0.5999, -1.0), (-15.14, 0.5999, 1.0), (-1.245, -8.236, -1.0), (-1.245, -8.236, 1.0), (-3.745, -8.236, -1.0), (-3.745, -8.236, 1.0), (-12.4, -8.236, -1.0), (-12.4, -8.236, 1.0), (-14.92, -8.236, -1.0), (-14.92, -8.236, 1.0), (-36.23, -8.236, -1.0), (-36.23, -8.236, 1.0), (-14.92, -4.419, 9.313), (-14.92, -4.942, 9.313), (-36.23, -4.419, 9.313), (-36.23, -4.942, 9.313), (-14.92, -8.236, 9.313), (-36.23, -8.236, 9.313), (-3.745, -4.419, 5.201), (-3.745, -4.942, 5.201), (-12.4, -4.419, 5.201), (-12.4, -4.942, 5.201), (-14.92, -4.419, 5.201), (-14.92, -4.942, 5.201), (-3.745, -8.236, 5.201), (-12.4, -8.236, 5.201), (-14.92, -8.236, 5.201), (-12.69, -2.506, -1.0), (-12.69, -2.506, 1.0), (-21.34, -2.506, -1.0), (-21.34, -2.506, 1.0), (-23.87, -2.506, -1.0), (-23.87, -2.506, 1.0), (-12.69, -2.506, 4.87), (-21.34, -2.506, 4.87), (-23.87, -2.506, 4.87)], [], [(0, 2, 6, 4), (5, 4, 6, 7), (1, 5, 82, 80), (3, 7, 11, 9), (1, 0, 4, 5), (1, 3, 2, 0), (8, 9, 11, 10), (6, 2, 8, 10), (7, 6, 10, 11), (8, 2, 12, 14), (14, 12, 16, 18), (15, 21, 76, 73), (9, 8, 14, 15), (2, 3, 13, 12), (16, 17, 19, 18), (24, 26, 79, 78), (25, 22, 121, 123), (12, 13, 17, 16), (21, 24, 78, 76), (14, 18, 22, 20), (75, 77, 126, 125), (15, 14, 20, 21), (24, 23, 25, 26), (20, 22, 25, 23), (77, 79, 127, 126), (20, 23, 68, 66), (27, 29, 33, 31), (32, 31, 33, 34), (30, 28, 32, 34), (30, 34, 38, 36), (28, 27, 31, 32), (28, 30, 29, 27), (35, 36, 38, 37), (33, 29, 35, 37), (34, 33, 37, 38), (35, 29, 39, 41), (41, 39, 43, 45), (30, 36, 42, 40), (36, 35, 41, 42), (29, 30, 40, 39), (52, 49, 98, 100), (40, 42, 46, 44), (48, 51, 114, 112), (39, 40, 44, 43), (99, 97, 116, 117), (41, 45, 49, 47), (57, 56, 102, 103), (42, 41, 47, 48), (103, 101, 108, 109), (47, 49, 52, 50), (57, 103, 109, 107), (48, 47, 50, 51), (65, 59, 86, 89), (50, 52, 56, 54), (56, 52, 100, 102), (51, 50, 54, 55), (59, 58, 60, 61), (54, 56, 60, 58), (56, 57, 61, 60), (54, 58, 64, 62), (63, 62, 64, 65), (55, 63, 88, 84), (58, 59, 65, 64), (55, 54, 62, 63), (67, 66, 68, 69), (24, 21, 67, 69), (23, 24, 69, 68), (67, 21, 91, 93), (70, 71, 73, 72), (72, 73, 75, 74), (75, 73, 76, 77), (77, 76, 78, 79), (19, 75, 125, 120), (17, 13, 72, 74), (19, 17, 74, 75), (9, 15, 73, 71), (13, 3, 70, 72), (3, 9, 71, 70), (81, 80, 82, 83), (7, 3, 81, 83), (5, 7, 83, 82), (3, 1, 80, 81), (85, 84, 86, 87), (86, 84, 88, 89), (63, 65, 89, 88), (61, 57, 85, 87), (59, 61, 87, 86), (57, 55, 84, 85), (91, 90, 92, 93), (20, 66, 92, 90), (66, 67, 93, 92), (21, 20, 90, 91), (94, 95, 97, 96), (96, 97, 99, 98), (98, 99, 101, 100), (100, 101, 103, 102), (101, 99, 117, 118), (49, 45, 96, 98), (97, 46, 111, 116), (45, 43, 94, 96), (44, 46, 97, 95), (43, 44, 95, 94), (105, 104, 106, 107), (105, 107, 109, 108), (51, 55, 106, 104), (55, 57, 107, 106), (53, 51, 104, 105), (101, 53, 105, 108), (111, 110, 112, 113), (113, 112, 114, 115), (113, 115, 118, 117), (111, 113, 117, 116), (51, 53, 115, 114), (42, 48, 112, 110), (46, 42, 110, 111), (53, 101, 118, 115), (124, 122, 126, 127), (119, 120, 122, 121), (121, 122, 124, 123), (122, 120, 125, 126), (26, 25, 123, 124), (22, 18, 119, 121), (18, 19, 120, 119), (79, 26, 124, 127)])
me_cube_014.materials.append(mat_material)
me_cube_014.use_remesh_preserve_volume = False
me_cube_014.use_remesh_preserve_attributes = False
me_cube_014.use_mirror_vertex_groups = False
me_cube_014.update()
me_cube_012 = bpy.data.meshes.new('Cube.012')
me_cube_012.from_pydata([(-2.316, -2.883, -1.0), (-2.316, -2.883, 1.0), (-20.91, -2.883, -1.0), (-20.91, -2.883, 1.0), (-2.316, 5.752, -1.0), (-2.316, 5.752, 1.0), (-20.91, 5.752, -1.0), (-20.91, 5.752, 1.0)], [], [(0, 2, 6, 4), (5, 4, 6, 7), (3, 1, 5, 7), (2, 3, 7, 6), (1, 0, 4, 5), (1, 3, 2, 0)])
me_cube_012.materials.append(mat_material)
me_cube_012.use_remesh_preserve_volume = False
me_cube_012.use_remesh_preserve_attributes = False
me_cube_012.use_mirror_vertex_groups = False
me_cube_012.update()
me_cube_011 = bpy.data.meshes.new('Cube.011')
me_cube_011.from_pydata([(-2.316, -2.883, -1.0), (-2.316, -2.883, 2.861), (-20.91, -2.883, -1.0), (-20.91, -2.883, 2.861), (-2.316, 5.752, -1.0), (-2.316, 5.752, 6.015), (-20.91, 5.752, -1.0), (-20.91, 5.752, 6.015), (-2.316, 1.434, -1.0), (-20.91, 1.434, -1.0), (-20.91, 1.434, 6.015), (-2.316, 1.434, 6.015), (-2.316, -2.883, 9.48), (-20.91, -2.883, 9.48), (-20.91, 1.434, 9.48), (-2.316, 1.434, 9.48), (-20.91, 3.593, -1.0), (-2.316, 3.593, 6.015), (-2.316, 3.593, -1.0), (-20.91, 3.593, 6.015), (-11.61, -2.883, 2.861), (-11.61, -2.883, -1.0), (-11.61, 5.752, 6.015), (-11.61, 5.752, -1.0), (-11.61, 1.434, -1.0), (-11.61, 1.434, 6.015), (-11.61, -2.883, 9.48), (-11.61, 1.434, 9.48), (-11.61, 3.593, -1.0), (-11.61, 3.593, 6.015), (-2.316, 5.752, 8.009), (-2.316, 3.593, 8.009), (-11.61, 5.752, 8.009), (-11.61, 3.593, 8.009), (-1.811, 1.434, -1.0), (-1.811, 1.434, 6.015), (-1.811, 3.593, 6.015), (-1.811, 3.593, -1.0)], [], [(28, 16, 6, 23), (22, 23, 6, 7), (22, 29, 33, 32), (16, 19, 7, 6), (17, 18, 4, 5), (20, 3, 2, 21), (21, 2, 9, 24), (25, 10, 14, 27), (2, 3, 10, 9), (1, 0, 8, 11), (26, 12, 15, 27), (1, 11, 15, 12), (10, 3, 13, 14), (20, 1, 12, 26), (24, 9, 16, 28), (25, 11, 17, 29), (9, 10, 19, 16), (18, 17, 36, 37), (18, 28, 23, 4), (5, 4, 23, 22), (19, 29, 22, 7), (1, 20, 21, 0), (0, 21, 24, 8), (11, 25, 27, 15), (13, 26, 27, 14), (3, 20, 26, 13), (8, 24, 28, 18), (10, 25, 29, 19), (33, 31, 30, 32), (29, 17, 31, 33), (5, 22, 32, 30), (17, 5, 30, 31), (35, 34, 37, 36), (8, 18, 37, 34), (17, 11, 35, 36), (11, 8, 34, 35)])
me_cube_011.materials.append(mat_material)
me_cube_011.use_remesh_preserve_volume = False
me_cube_011.use_remesh_preserve_attributes = False
me_cube_011.use_mirror_vertex_groups = False
me_cube_011.update()
me_cube_010 = bpy.data.meshes.new('Cube.010')
me_cube_010.from_pydata([(-3.84, -6.646, 1.0), (-3.84, -6.646, -1.0), (-2.316, -6.17, -1.0), (-2.316, -4.762, -1.0), (-2.316, -6.646, 1.0), (-2.316, -6.646, -1.0), (-2.316, -6.17, 1.0), (-2.316, -4.762, 1.0), (-3.84, -6.17, -1.0), (-3.84, -4.762, -1.0), (-3.84, -6.17, 1.0), (-2.316, -4.167, -1.0), (-2.316, -4.167, 1.0), (-3.84, -4.167, -1.0), (-3.84, -4.167, 1.0), (13.49, -6.17, -1.0), (13.49, -6.646, 1.0), (13.49, -6.646, -1.0), (13.49, -6.17, 1.0), (15.59, -6.17, -1.0), (15.59, -6.646, 1.0), (15.59, -6.646, -1.0), (15.59, -6.17, 1.0), (13.49, -3.742, -1.0), (13.49, -3.742, 1.0), (15.59, -3.742, -1.0), (15.59, -3.742, 1.0), (32.14, -6.17, -1.0), (32.14, -6.646, 1.0), (32.14, -6.646, -1.0), (32.14, -6.17, 1.0), (32.14, -3.742, -1.0), (32.14, -3.742, 1.0), (-22.09, -6.646, 1.0), (-22.09, -6.646, -1.0), (-22.09, -6.17, -1.0), (-22.09, -4.762, -1.0), (-22.09, -6.17, 1.0), (-22.09, -4.762, 1.0), (-22.09, -4.167, -1.0), (-22.09, -4.167, 1.0), (-3.84, -9.886, 1.0), (-3.84, -9.886, -1.0), (-2.316, -9.886, 1.0), (-2.316, -9.886, -1.0), (13.49, -9.886, 1.0), (13.49, -9.886, -1.0), (15.59, -9.886, 1.0), (15.59, -9.886, -1.0), (32.14, -9.886, 1.0), (32.14, -9.886, -1.0), (-22.09, -9.886, 1.0), (-22.09, -9.886, -1.0), (-2.316, -6.17, 2.733), (-2.316, -4.762, 2.733), (-3.84, -6.17, 2.733), (-3.84, -4.762, 2.733), (-2.316, -4.167, 2.733), (-3.84, -4.167, 2.733), (-22.09, -6.17, 2.733), (-22.09, -4.762, 2.733), (-22.09, -4.167, 2.733)], [], [(14, 13, 39, 40), (3, 7, 6, 2), (28, 20, 47, 49), (21, 29, 50, 48), (7, 12, 57, 54), (6, 10, 0, 4), (13, 9, 36, 39), (3, 9, 13, 11), (8, 2, 5, 1), (3, 2, 8, 9), (12, 11, 13, 14), (38, 37, 59, 60), (40, 38, 60, 61), (7, 3, 11, 12), (33, 34, 52, 51), (2, 6, 18, 15), (5, 2, 15, 17), (6, 4, 16, 18), (26, 22, 30, 32), (18, 22, 26, 24), (17, 15, 19, 21), (18, 16, 20, 22), (23, 24, 26, 25), (19, 15, 23, 25), (19, 25, 31, 27), (15, 18, 24, 23), (27, 30, 28, 29), (30, 27, 31, 32), (25, 26, 32, 31), (34, 1, 42, 52), (21, 19, 27, 29), (22, 20, 28, 30), (37, 35, 34, 33), (35, 37, 38, 36), (36, 38, 40, 39), (37, 10, 55, 59), (9, 8, 35, 36), (0, 33, 51, 41), (8, 1, 34, 35), (0, 10, 37, 33), (43, 44, 46, 45), (44, 43, 41, 42), (45, 46, 48, 47), (47, 48, 50, 49), (42, 41, 51, 52), (29, 28, 49, 50), (17, 21, 48, 46), (20, 16, 45, 47), (5, 17, 46, 44), (16, 4, 43, 45), (4, 0, 41, 43), (1, 5, 44, 42), (53, 54, 56, 55), (56, 54, 57, 58), (56, 58, 61, 60), (55, 56, 60, 59), (12, 14, 58, 57), (10, 6, 53, 55), (14, 40, 61, 58), (6, 7, 54, 53)])
me_cube_010.materials.append(mat_material)
me_cube_010.use_remesh_preserve_volume = False
me_cube_010.use_remesh_preserve_attributes = False
me_cube_010.use_mirror_vertex_groups = False
me_cube_010.update()
me_cube_027 = bpy.data.meshes.new('Cube.027')
me_cube_027.from_pydata([(-31.56, 4.136, 1.416), (-31.56, 4.136, 3.599), (-13.88, 4.136, 3.599), (-13.88, 4.136, 1.416), (-31.56, 1.76, 1.416), (-31.56, 1.76, 3.599), (-13.88, 1.76, 3.599), (-13.88, 1.76, 1.416), (-31.56, 1.489, 1.416), (-31.56, 1.489, 3.599), (-13.88, 1.489, 3.599), (-13.88, 1.489, 1.416), (-0.5262, 1.76, 3.599), (-0.5262, 1.76, 1.416), (-0.5262, 1.489, 3.599), (-0.5262, 1.489, 1.416), (1.4, 1.76, 3.599), (1.4, 1.76, 1.416), (1.4, 1.489, 3.599), (1.4, 1.489, 1.416), (-0.5262, 5.199, 3.599), (-0.5262, 5.199, 1.416), (1.4, 5.199, 3.599), (1.4, 5.199, 1.416), (-0.5262, 5.888, 3.599), (-0.5262, 5.888, 1.416), (1.4, 5.888, 3.599), (1.4, 5.888, 1.416), (14.78, 5.199, 3.599), (14.78, 5.199, 1.416), (14.78, 5.888, 3.599), (14.78, 5.888, 1.416), (-31.56, 4.475, 1.416), (-31.56, 4.475, 3.599), (-13.88, 4.475, 3.599), (-13.88, 4.475, 1.416), (-7.585, 4.136, 3.599), (-7.585, 4.136, 1.416), (-7.585, 4.475, 3.599), (-7.585, 4.475, 1.416), (-6.399, 4.136, 3.599), (-6.399, 4.136, 1.416), (-6.399, 4.475, 3.599), (-6.399, 4.475, 1.416), (-7.585, 5.749, 3.599), (-7.585, 5.749, 1.416), (-6.399, 5.749, 3.599), (-6.399, 5.749, 1.416), (-7.585, 6.185, 3.599), (-7.585, 6.185, 1.416), (-6.399, 6.185, 3.599), (-6.399, 6.185, 1.416), (-115.2, 5.749, 3.599), (-115.2, 5.749, 1.416), (-115.2, 6.185, 3.599), (-115.2, 6.185, 1.416), (-119.4, 5.749, 3.599), (-119.4, 5.749, 1.416), (-31.56, 1.76, 15.79), (-119.4, 6.185, 1.416), (-115.2, 9.198, 3.599), (-115.2, 9.198, 1.416), (-13.88, 4.136, 15.79), (-119.4, 9.198, 1.416), (-115.2, 9.639, 3.599), (-115.2, 9.639, 1.416), (-31.56, 4.136, 15.79), (-119.4, 9.639, 1.416), (1.408, 9.198, 3.599), (1.408, 9.198, 1.416), (-41.25, 9.198, 3.599), (1.408, 9.639, 1.416), (75.89, 5.199, 3.599), (75.89, 5.199, 1.416), (75.89, 5.888, 3.599), (75.89, 5.888, 1.416), (38.43, 9.198, 3.599), (38.43, 9.198, 1.416), (38.43, 9.639, 3.599), (38.43, 9.639, 1.416), (42.48, 9.198, 3.599), (42.48, 9.198, 1.416), (42.48, 9.639, 3.599), (42.48, 9.639, 1.416), (38.43, 12.53, 3.599), (38.43, 12.53, 1.416), (42.48, 12.53, 3.599), (42.48, 12.53, 1.416), (38.43, 13.74, 3.599), (38.43, 13.74, 1.416), (42.48, 13.74, 3.599), (42.48, 13.74, 1.416), (19.46, 12.53, 3.599), (19.46, 12.53, 1.416), (19.46, 13.74, 3.599), (19.46, 13.74, 1.416), (16.2, 11.63, 3.599), (16.2, 11.63, 1.416), (16.2, 13.74, 3.599), (16.2, 13.74, 1.416), (19.46, 11.25, 3.599), (19.46, 11.25, 1.416), (16.2, 11.25, 3.599), (16.2, 11.25, 1.416), (-19.86, 11.63, 3.599), (-19.86, 11.63, 1.416), (-19.86, 11.25, 3.599), (-19.86, 11.25, 1.416), (-25.65, 12.53, 3.599), (-25.65, 12.53, 1.416), (-25.65, 11.25, 3.599), (-25.65, 11.25, 1.416), (-19.86, 14.8, 3.599), (-19.86, 14.8, 1.416), (-25.65, 14.8, 3.599), (-25.65, 14.8, 1.416), (-113.4, 12.53, 3.599), (-113.4, 12.53, 1.416), (-113.4, 14.8, 3.599), (-113.4, 14.8, 1.416), (82.21, 5.199, 3.599), (82.21, 5.199, 1.416), (82.21, 5.888, 3.599), (82.21, 5.888, 1.416), (75.89, 8.955, 3.599), (75.89, 8.955, 1.416), (82.21, 8.955, 3.599), (82.21, 8.955, 1.416), (75.89, 9.991, 3.599), (75.89, 9.991, 1.416), (82.21, 9.991, 3.599), (82.21, 9.991, 1.416), (62.96, 8.955, 3.599), (62.96, 8.955, 1.416), (62.96, 9.991, 3.599), (62.96, 9.991, 1.416), (58.05, 8.955, 3.599), (58.05, 8.955, 1.416), (58.05, 9.991, 3.599), (58.05, 9.991, 1.416), (62.96, 17.55, 3.599), (62.96, 17.55, 1.416), (58.05, 17.55, 3.599), (58.05, 17.55, 1.416), (62.96, 19.49, 3.599), (62.96, 19.49, 1.416), (58.05, 19.49, 3.599), (58.05, 19.49, 1.416), (-113.2, 17.55, 3.599), (-113.2, 17.55, 1.416), (-113.2, 19.49, 3.599), (-113.2, 19.49, 1.416), (-125.3, 12.53, 3.599), (-125.3, 12.53, 1.416), (-125.3, 14.8, 3.599), (-125.3, 14.8, 1.416), (-125.1, 17.55, 3.599), (-125.1, 17.55, 1.416), (-125.1, 19.49, 3.599), (-125.1, 19.49, 1.416), (-115.2, 11.02, 3.599), (-115.2, 11.02, 1.416), (-119.4, 11.02, 3.599), (-119.4, 11.02, 1.416), (1.408, 11.02, 3.599), (1.408, 11.02, 1.416), (38.43, 11.02, 3.599), (38.43, 11.02, 1.416), (-60.39, 17.55, 1.416), (-25.96, 17.55, 1.416), (2.043, 17.55, 1.416), (30.05, 17.55, 1.416), (30.05, 19.49, 1.416), (2.043, 19.49, 1.416), (-25.96, 19.49, 1.416), (-60.39, 19.49, 1.416), (-60.39, 19.49, 3.599), (-25.96, 19.49, 3.599), (2.043, 19.49, 3.599), (30.05, 19.49, 3.599), (30.05, 17.55, 3.599), (2.043, 17.55, 3.599), (-25.96, 17.55, 3.599), (-60.39, 17.55, 3.599), (-113.2, 17.55, 16.15), (-113.2, 19.49, 16.15), (-60.39, 19.49, 16.15), (-60.39, 17.55, 16.15), (-60.39, 19.49, 11.45), (-25.96, 19.49, 11.45), (-25.96, 17.55, 11.45), (-60.39, 17.55, 11.45), (-25.96, 19.49, 15.96), (2.043, 19.49, 15.96), (2.043, 17.55, 15.96), (-25.96, 17.55, 15.96), (2.043, 19.49, 9.934), (30.05, 19.49, 9.934), (30.05, 17.55, 9.934), (2.043, 17.55, 9.934), (-25.96, 17.31, 1.416), (2.043, 17.31, 1.416), (2.043, 17.31, 3.599), (-25.96, 17.31, 3.599), (2.043, 17.31, 15.96), (-25.96, 17.31, 15.96), (-115.2, 9.198, 15.11), (-115.2, 9.639, 15.11), (1.408, 9.198, 15.11), (1.408, 9.639, 15.11), (38.43, 9.198, 15.11), (38.43, 9.639, 15.11), (-115.2, 11.02, 15.11), (1.408, 11.02, 15.11), (38.43, 11.02, 15.11), (-41.25, 9.639, 1.416), (-41.25, 9.198, 1.416), (-41.25, 11.02, 3.599), (-41.25, 11.02, 1.416), (-41.25, 9.198, 15.11), (-41.25, 9.639, 15.11), (-41.25, 11.02, 15.11), (-19.92, 9.198, 1.416), (-19.92, 11.02, 3.599), (-19.92, 9.639, 15.11), (-19.92, 11.02, 15.11), (-19.92, 9.198, 3.599), (-19.92, 9.639, 1.416), (-19.92, 11.02, 1.416), (-19.92, 9.198, 15.11), (-41.25, 9.062, 3.599), (-41.25, 9.062, 1.416), (-41.25, 9.062, 15.11), (-19.92, 9.062, 1.416), (-19.92, 9.062, 3.599), (-19.92, 9.062, 15.11), (-136.4, 5.749, 3.599), (-136.4, 5.749, 1.416), (-136.4, 6.185, 3.599), (-136.4, 6.185, 1.416), (-136.4, 9.198, 3.599), (-136.4, 9.198, 1.416), (-136.4, 9.639, 3.599), (-136.4, 9.639, 1.416), (-136.4, 11.02, 3.599), (-136.4, 11.02, 1.416), (-115.2, 5.749, 17.05), (-115.2, 6.185, 17.05), (-119.4, 5.749, 17.05), (-119.4, 6.185, 17.05), (-115.2, 9.198, 17.05), (-119.4, 9.198, 17.05), (-115.2, 9.639, 17.05), (-119.4, 9.639, 17.05), (-115.2, 11.02, 17.05), (-119.4, 11.02, 17.05), (-136.4, 5.749, 17.05), (-136.4, 6.185, 17.05), (-136.4, 9.198, 17.05), (-136.4, 9.639, 17.05), (-136.4, 11.02, 17.05), (-13.88, 1.76, 15.79), (-31.56, 1.489, 15.79), (-13.88, 1.489, 15.79), (-31.56, 4.475, 15.79), (-13.88, 4.475, 15.79), (-14.01, 4.475, 3.599), (-14.01, 4.475, 1.416), (-14.01, 5.749, 3.599), (-14.01, 5.749, 1.416), (-7.585, 4.475, 9.867), (-7.585, 5.749, 9.867), (-14.01, 4.475, 9.867), (-14.01, 5.749, 9.867), (-25.02, 6.185, 3.599), (-25.02, 5.749, 3.599), (-25.02, 5.749, 1.416), (-25.02, 6.185, 1.416), (-115.2, 2.616, 3.599), (-115.2, 2.616, 1.416), (-119.4, 2.616, 3.599), (-119.4, 2.616, 1.416), (-136.4, 2.616, 3.599), (-136.4, 2.616, 1.416), (-25.02, 2.616, 3.599), (-25.02, 2.616, 1.416), (-115.2, 5.749, 11.11), (-25.02, 5.749, 11.11), (-115.2, 2.616, 11.11), (-25.02, 2.616, 11.11), (-119.4, 5.749, 22.27), (-136.4, 5.749, 22.27), (-119.4, 2.616, 22.27), (-136.4, 2.616, 22.27), (-113.4, 12.53, 23.63), (-113.4, 14.8, 23.63), (-113.2, 17.55, 23.63), (-113.2, 19.49, 23.63), (-125.3, 12.53, 23.63), (-125.3, 14.8, 23.63), (-125.1, 17.55, 23.63), (-125.1, 19.49, 23.63), (1.408, 9.639, 18.18), (1.408, 11.02, 18.18), (-19.92, 9.639, 18.18), (-19.92, 11.02, 18.18), (1.4, 1.304, 3.599), (1.4, 1.304, 1.416), (14.78, 1.304, 3.599), (14.78, 1.304, 1.416), (75.89, 1.304, 3.599), (75.89, 1.304, 1.416), (82.21, 1.304, 3.599), (82.21, 1.304, 1.416), (-13.88, 0.1115, 3.599), (-13.88, 0.1115, 1.416), (-0.5262, 0.1115, 3.599), (-0.5262, 0.1115, 1.416), (1.4, 0.1115, 3.599), (1.4, 0.1115, 1.416), (1.4, -0.07366, 3.599), (1.4, -0.07366, 1.416), (14.78, -0.07366, 3.599), (14.78, -0.07366, 1.416), (75.89, -0.07366, 3.599), (75.89, -0.07366, 1.416), (82.21, -0.07366, 3.599), (82.21, -0.07366, 1.416), (-31.56, -0.2438, 1.416), (-31.56, -0.2438, 3.599), (-13.88, -0.2438, 3.599), (-13.88, -0.2438, 1.416), (-13.88, 1.489, 13.22), (-0.5262, 1.489, 13.22), (-13.88, 0.1115, 13.22), (-0.5262, 0.1115, 13.22), (-0.5262, 1.489, 8.784), (1.4, 1.489, 8.784), (-0.5262, 0.1115, 8.784), (1.4, 0.1115, 8.784), (-13.88, 4.136, 8.522), (-13.88, 4.475, 8.522), (-7.585, 4.136, 8.522), (-7.585, 4.475, 8.522), (-6.399, 4.136, 8.522), (-6.399, 4.475, 8.522), (-7.585, 5.749, 8.522), (-6.399, 5.749, 8.522), (38.43, 9.198, 15.36), (38.43, 9.639, 15.36), (42.48, 9.198, 15.36), (42.48, 9.639, 15.36), (38.43, 12.53, 15.36), (42.48, 12.53, 15.36), (38.43, 12.53, 13.7), (42.48, 12.53, 13.7), (38.43, 13.74, 13.7), (42.48, 13.74, 13.7), (58.05, 17.55, 24.18), (58.05, 19.49, 24.18), (30.05, 19.49, 24.18), (30.05, 17.55, 24.18), (-74.14, 9.198, 3.599), (-74.14, 9.639, 1.416), (-74.14, 11.02, 1.416), (-74.14, 9.198, 15.11), (-74.14, 9.198, 1.416), (-74.14, 11.02, 3.599), (-74.14, 9.639, 15.11), (-74.14, 11.02, 15.11), (-51.92, 9.198, 3.599), (-51.92, 9.639, 1.416), (-51.92, 11.02, 1.416), (-51.92, 9.198, 15.11), (-51.92, 9.198, 1.416), (-51.92, 11.02, 3.599), (-51.92, 9.639, 15.11), (-51.92, 11.02, 15.11), (-9.257, 9.198, 1.416), (-9.257, 11.02, 3.599), (-9.257, 9.639, 15.11), (-9.257, 11.02, 15.11), (-9.257, 9.198, 3.599), (-9.257, 9.639, 1.416), (-9.257, 11.02, 1.416), (-9.257, 9.198, 15.11), (-9.257, 9.639, 18.18), (-9.257, 11.02, 18.18), (24.14, 9.198, 3.599), (24.14, 9.639, 1.416), (24.14, 9.198, 1.416), (24.14, 11.02, 3.599), (24.14, 11.02, 1.416), (24.14, 9.198, 15.11), (24.14, 9.639, 15.11), (24.14, 11.02, 15.11), (1.408, 9.198, 9.356), (-41.25, 9.198, 9.356), (-19.92, 9.198, 9.356), (-41.25, 9.062, 9.356), (-19.92, 9.062, 9.356), (-51.92, 9.198, 9.356), (-9.257, 9.198, 9.356), (38.43, 9.639, 9.356), (38.43, 11.02, 9.356), (38.43, 9.198, 9.356), (24.14, 11.02, 9.356), (24.14, 9.198, 9.356), (-115.2, 11.02, 9.356), (-115.2, 9.639, 9.356), (1.408, 11.02, 9.356), (-115.2, 9.198, 9.356), (-41.25, 11.02, 9.356), (-19.92, 11.02, 9.356), (-74.14, 9.198, 9.356), (-74.14, 11.02, 9.356), (-51.92, 11.02, 9.356), (-9.257, 11.02, 9.356), (38.43, 10.33, 1.416), (1.408, 10.33, 1.416), (38.43, 10.33, 3.599), (-115.2, 10.33, 1.416), (-115.2, 10.33, 3.599), (-119.4, 10.33, 1.416), (38.43, 10.33, 15.11), (1.408, 10.33, 15.11), (-115.2, 10.33, 15.11), (-41.25, 10.33, 1.416), (-41.25, 10.33, 15.11), (-19.92, 10.33, 1.416), (-19.92, 10.33, 15.11), (-136.4, 10.33, 1.416), (-136.4, 10.33, 3.599), (-115.2, 10.33, 17.05), (-119.4, 10.33, 17.05), (-136.4, 10.33, 17.05), (1.408, 10.33, 18.18), (-19.92, 10.33, 18.18), (-74.14, 10.33, 15.11), (-74.14, 10.33, 1.416), (-51.92, 10.33, 1.416), (-51.92, 10.33, 15.11), (-9.257, 10.33, 1.416), (-9.257, 10.33, 18.18), (24.14, 10.33, 1.416), (24.14, 10.33, 15.11), (38.43, 10.33, 9.356), (-115.2, 10.33, 9.356), (-46.25, 9.198, 3.599), (-46.25, 9.639, 1.416), (-46.25, 11.02, 1.416), (-46.25, 9.198, 15.11), (-46.25, 9.198, 1.416), (-46.25, 11.02, 3.599), (-46.25, 9.639, 15.11), (-46.25, 11.02, 15.11), (-46.25, 9.198, 9.356), (-46.25, 11.02, 9.356), (-46.25, 10.33, 1.416), (-46.25, 10.33, 15.11), (-53.91, 14.8, 3.599), (-53.91, 12.53, 3.599), (-53.91, 12.53, 1.416), (-53.91, 14.8, 1.416), (-113.4, 12.53, 8.61), (-113.4, 14.8, 8.61), (-53.91, 14.8, 8.61), (-53.91, 12.53, 8.61)], [], [(44, 46, 347, 346), (7, 11, 15, 13), (2, 3, 7, 6), (3, 0, 4, 7), (33, 34, 265, 264), (0, 1, 5, 4), (10, 11, 331, 330), (7, 4, 8, 11), (34, 2, 62, 265), (4, 5, 9, 8), (13, 15, 19, 17), (10, 6, 12, 14), (311, 309, 323, 325), (6, 7, 13, 12), (16, 17, 19, 18), (14, 12, 16, 18), (308, 310, 324, 322), (16, 12, 20, 22), (22, 20, 24, 26), (13, 17, 23, 21), (17, 16, 22, 23), (12, 13, 21, 20), (24, 25, 27, 26), (21, 23, 27, 25), (27, 23, 29, 31), (20, 21, 25, 24), (31, 29, 73, 75), (22, 26, 30, 28), (26, 27, 31, 30), (120, 121, 313, 312), (34, 33, 32, 35), (0, 3, 35, 32), (1, 33, 264, 66), (1, 0, 32, 33), (46, 42, 345, 347), (35, 3, 37, 39), (34, 35, 39, 38), (3, 2, 36, 37), (41, 40, 42, 43), (39, 37, 41, 43), (39, 43, 47, 45), (37, 36, 40, 41), (45, 47, 51, 49), (38, 44, 346, 343), (43, 42, 46, 47), (38, 266, 272, 270), (48, 49, 51, 50), (46, 44, 48, 50), (47, 46, 50, 51), (274, 275, 52, 54), (64, 60, 250, 252), (276, 277, 55, 53), (277, 274, 54, 55), (276, 53, 279, 285), (162, 160, 254, 255), (53, 55, 59, 57), (59, 55, 61, 63), (52, 53, 57, 56), (63, 61, 65, 67), (422, 64, 252, 433), (163, 162, 244, 245), (55, 54, 60, 61), (418, 420, 166, 167), (236, 238, 257, 256), (423, 163, 245, 431), (417, 410, 213, 381), (406, 404, 214, 395), (383, 378, 69, 71), (446, 403, 211, 424), (378, 382, 68, 69), (75, 73, 121, 123), (28, 30, 74, 72), (30, 31, 75, 74), (121, 73, 311, 313), (86, 82, 351, 353), (389, 390, 77, 79), (444, 418, 167, 392), (390, 388, 76, 77), (81, 80, 82, 83), (79, 77, 81, 83), (79, 83, 87, 85), (77, 76, 80, 81), (85, 87, 91, 89), (78, 84, 352, 349), (83, 82, 86, 87), (78, 79, 85, 84), (88, 89, 91, 90), (84, 88, 356, 354), (87, 86, 90, 91), (88, 84, 92, 94), (94, 92, 96, 98), (85, 89, 95, 93), (89, 88, 94, 95), (84, 85, 93, 92), (96, 97, 99, 98), (93, 95, 99, 97), (95, 94, 98, 99), (93, 97, 103, 101), (100, 101, 103, 102), (96, 92, 100, 102), (96, 102, 106, 104), (92, 93, 101, 100), (104, 106, 110, 108), (103, 97, 105, 107), (102, 103, 107, 106), (97, 96, 104, 105), (109, 108, 110, 111), (107, 105, 109, 111), (106, 107, 111, 110), (109, 105, 113, 115), (113, 112, 114, 115), (104, 108, 114, 112), (460, 461, 467, 466), (105, 104, 112, 113), (116, 152, 298, 294), (462, 463, 119, 117), (463, 460, 118, 119), (461, 462, 117, 116), (121, 120, 122, 123), (72, 74, 122, 120), (122, 74, 124, 126), (72, 120, 312, 310), (126, 124, 128, 130), (75, 123, 127, 125), (123, 122, 126, 127), (74, 75, 125, 124), (128, 129, 131, 130), (125, 127, 131, 129), (127, 126, 130, 131), (125, 129, 135, 133), (133, 135, 139, 137), (128, 124, 132, 134), (129, 128, 134, 135), (124, 125, 133, 132), (136, 137, 139, 138), (134, 132, 136, 138), (134, 138, 142, 140), (132, 133, 137, 136), (140, 142, 146, 144), (139, 135, 141, 143), (138, 139, 143, 142), (135, 134, 140, 141), (145, 144, 146, 147), (143, 141, 145, 147), (168, 175, 151, 149), (141, 140, 144, 145), (149, 151, 159, 157), (176, 183, 187, 186), (175, 176, 150, 151), (183, 168, 149, 148), (152, 153, 155, 154), (156, 157, 159, 158), (151, 150, 158, 159), (148, 118, 295, 296), (117, 119, 155, 153), (116, 117, 153, 152), (118, 148, 149, 119), (157, 155, 119, 149), (154, 156, 300, 299), (154, 155, 157, 156), (161, 160, 162, 163), (379, 384, 165, 164), (391, 392, 167, 166), (442, 419, 165, 384), (447, 408, 212, 426), (423, 421, 161, 163), (238, 240, 258, 257), (240, 242, 259, 258), (143, 147, 172, 171), (171, 172, 173, 170), (170, 173, 174, 169), (169, 174, 175, 168), (180, 179, 360, 361), (181, 178, 196, 199), (182, 177, 192, 195), (183, 176, 188, 191), (147, 146, 179, 172), (172, 179, 178, 173), (173, 178, 177, 174), (174, 177, 176, 175), (142, 143, 171, 180), (180, 171, 170, 181), (182, 195, 205, 203), (182, 169, 168, 183), (186, 187, 184, 185), (150, 176, 186, 185), (183, 148, 184, 187), (148, 150, 185, 184), (189, 190, 191, 188), (177, 182, 190, 189), (182, 183, 191, 190), (176, 177, 189, 188), (193, 194, 195, 192), (178, 181, 194, 193), (194, 181, 202, 204), (177, 178, 193, 192), (197, 198, 199, 196), (179, 180, 198, 197), (180, 181, 199, 198), (178, 179, 197, 196), (202, 201, 200, 203), (202, 203, 205, 204), (195, 194, 204, 205), (169, 182, 203, 200), (181, 170, 201, 202), (170, 169, 200, 201), (385, 380, 209, 208), (393, 394, 211, 210), (70, 397, 399, 230), (438, 426, 212, 369), (234, 230, 399, 400), (403, 405, 210, 211), (414, 411, 206, 365), (411, 409, 207, 206), (457, 412, 221, 455), (449, 452, 216, 215), (452, 448, 70, 216), (453, 450, 218, 217), (458, 427, 218, 450), (451, 454, 220, 219), (430, 428, 221, 225), (226, 222, 233, 234), (412, 413, 225, 221), (215, 216, 222, 227), (398, 226, 234, 400), (217, 218, 228, 223), (427, 429, 228, 218), (219, 220, 224, 229), (430, 225, 305, 437), (402, 398, 229, 385), (400, 399, 232, 235), (231, 230, 234, 233), (219, 229, 235, 232), (222, 216, 231, 233), (397, 219, 232, 399), (216, 70, 230, 231), (236, 237, 239, 238), (238, 239, 241, 240), (240, 241, 243, 242), (432, 431, 245, 244), (63, 67, 243, 241), (432, 244, 260, 435), (59, 63, 241, 239), (56, 236, 256, 248), (57, 59, 239, 237), (275, 276, 285, 284), (247, 246, 248, 249), (253, 251, 258, 259), (247, 249, 251, 250), (250, 251, 253, 252), (433, 434, 255, 254), (434, 253, 259, 435), (251, 249, 257, 258), (249, 248, 256, 257), (244, 162, 255, 260), (60, 54, 247, 250), (52, 56, 248, 246), (54, 52, 246, 247), (66, 62, 261, 58), (58, 261, 263, 262), (62, 66, 264, 265), (9, 5, 58, 262), (6, 10, 263, 261), (10, 9, 262, 263), (5, 1, 66, 58), (2, 6, 261, 62), (266, 267, 269, 268), (39, 45, 269, 267), (45, 44, 268, 269), (38, 39, 267, 266), (271, 270, 272, 273), (268, 44, 271, 273), (266, 268, 273, 272), (44, 38, 270, 271), (48, 44, 275, 274), (45, 49, 277, 276), (49, 48, 274, 277), (44, 45, 276, 275), (284, 285, 279, 278), (280, 281, 283, 282), (57, 237, 283, 281), (56, 280, 292, 290), (237, 236, 282, 283), (56, 57, 281, 280), (278, 52, 286, 288), (53, 52, 278, 279), (286, 287, 289, 288), (275, 284, 289, 287), (284, 278, 288, 289), (52, 275, 287, 286), (291, 290, 292, 293), (282, 236, 291, 293), (280, 282, 293, 292), (236, 56, 290, 291), (297, 296, 300, 301), (295, 294, 298, 299), (296, 295, 299, 300), (158, 150, 297, 301), (156, 158, 301, 300), (152, 154, 299, 298), (150, 148, 296, 297), (118, 116, 294, 295), (443, 437, 305, 387), (425, 209, 302, 436), (381, 213, 303, 387), (380, 224, 304, 386), (312, 313, 327, 326), (313, 311, 325, 327), (310, 312, 326, 324), (28, 72, 310, 308), (73, 29, 309, 311), (22, 28, 308, 306), (29, 23, 307, 309), (23, 22, 306, 307), (315, 314, 316, 317), (317, 316, 318, 319), (321, 320, 322, 323), (323, 322, 324, 325), (325, 324, 326, 327), (306, 308, 322, 320), (309, 307, 321, 323), (307, 306, 320, 321), (18, 318, 339, 337), (19, 15, 317, 319), (18, 19, 319, 318), (314, 10, 332, 334), (15, 11, 315, 317), (11, 10, 314, 315), (330, 331, 328, 329), (11, 8, 328, 331), (9, 10, 330, 329), (8, 9, 329, 328), (332, 333, 335, 334), (14, 316, 335, 333), (316, 314, 334, 335), (10, 14, 333, 332), (336, 337, 339, 338), (316, 14, 336, 338), (318, 316, 338, 339), (14, 18, 337, 336), (340, 341, 343, 342), (342, 343, 345, 344), (345, 343, 346, 347), (40, 36, 342, 344), (42, 40, 344, 345), (34, 38, 343, 341), (36, 2, 340, 342), (2, 34, 341, 340), (348, 349, 351, 350), (351, 349, 352, 353), (84, 86, 353, 352), (80, 76, 348, 350), (82, 80, 350, 351), (76, 78, 349, 348), (355, 354, 356, 357), (90, 86, 355, 357), (88, 90, 357, 356), (86, 84, 354, 355), (359, 358, 361, 360), (142, 180, 361, 358), (179, 146, 359, 360), (146, 142, 358, 359), (440, 458, 450, 372), (408, 415, 369, 212), (65, 61, 366, 363), (61, 60, 362, 366), (160, 161, 364, 367), (421, 439, 364, 161), (206, 207, 368, 365), (375, 372, 450, 453), (376, 373, 374, 371), (374, 370, 448, 452), (371, 374, 452, 449), (366, 365, 368, 363), (459, 441, 377, 455), (456, 401, 373, 451), (413, 417, 381, 225), (227, 222, 378, 383), (222, 226, 382, 378), (223, 228, 384, 379), (429, 442, 384, 228), (229, 224, 380, 385), (396, 402, 385, 208), (436, 443, 387, 303), (225, 381, 387, 305), (209, 380, 386, 302), (382, 226, 398, 402), (71, 69, 390, 389), (419, 444, 392, 165), (69, 68, 388, 390), (164, 165, 392, 391), (229, 398, 400, 235), (424, 445, 395, 214), (405, 407, 393, 210), (448, 370, 401, 456), (68, 382, 402, 396), (391, 166, 404, 406), (420, 78, 403, 446), (78, 76, 405, 403), (76, 388, 407, 405), (379, 164, 410, 417), (422, 160, 408, 447), (362, 60, 411, 414), (60, 64, 409, 411), (453, 217, 412, 457), (217, 223, 413, 412), (160, 367, 415, 408), (416, 457, 455, 377), (223, 379, 417, 413), (164, 68, 396, 410), (208, 213, 410, 396), (68, 164, 391, 388), (160, 422, 433, 254), (79, 78, 420, 418), (67, 423, 431, 243), (404, 446, 424, 214), (389, 79, 418, 444), (383, 71, 419, 442), (409, 447, 426, 207), (67, 65, 421, 423), (368, 207, 426, 438), (449, 215, 427, 458), (224, 220, 428, 430), (215, 227, 429, 427), (224, 430, 437, 304), (242, 243, 431, 432), (242, 432, 435, 259), (252, 253, 434, 433), (255, 434, 435, 260), (386, 304, 437, 443), (213, 425, 436, 303), (65, 363, 439, 421), (438, 439, 363, 368), (454, 376, 441, 459), (227, 383, 442, 429), (302, 386, 443, 436), (71, 389, 444, 419), (211, 394, 445, 424), (166, 420, 446, 404), (64, 422, 447, 409), (369, 364, 439, 438), (373, 376, 454, 451), (428, 459, 455, 221), (397, 456, 451, 219), (70, 448, 456, 397), (375, 453, 457, 416), (371, 449, 458, 440), (220, 454, 459, 428), (114, 108, 461, 460), (109, 115, 463, 462), (115, 114, 460, 463), (108, 109, 462, 461), (466, 467, 464, 465), (118, 460, 466, 465), (461, 116, 464, 467), (116, 118, 465, 464)])
me_cube_027.materials.append(mat_material)
me_cube_027.use_remesh_preserve_volume = False
me_cube_027.use_remesh_preserve_attributes = False
me_cube_027.use_mirror_vertex_groups = False
me_cube_027.update()
me_cube_028 = bpy.data.meshes.new('Cube.028')
me_cube_028.from_pydata([(-171.2, 16.99, 2.501), (-171.2, 16.99, 6.772), (-167.0, 16.99, 6.772), (-167.0, 16.99, 2.501), (-167.0, 16.35, 2.501), (-167.0, 16.35, 6.772), (-171.2, 16.35, 6.772), (-171.2, 16.35, 2.501), (-171.2, 8.552, 6.772), (-171.2, 8.552, 2.501), (-171.2, 9.298, 2.501), (-147.9, 16.82, 2.501), (-167.0, 9.298, 6.772), (-167.0, 9.298, 2.501), (-167.0, 8.552, 2.501), (-167.0, 8.552, 6.772), (-153.0, 8.552, 6.772), (-153.0, 8.552, 2.501), (-146.2, 8.552, 2.501), (-146.2, 8.552, 6.772), (-146.2, 9.298, 6.772), (-146.2, 9.298, 2.501), (-153.0, 9.298, 2.501), (-153.0, 9.298, 6.772), (-153.0, 14.83, 6.772), (-153.0, 14.83, 2.501), (-153.0, 13.96, 6.772), (-153.0, 13.96, 2.501), (-153.0, 10.74, 6.772), (-153.0, 10.74, 2.501), (-153.0, 10.19, 6.772), (-153.0, 10.19, 2.501), (-146.2, 10.19, 2.501), (-146.2, 10.19, 6.772), (-146.2, 10.74, 2.501), (-146.2, 10.74, 6.772), (-146.2, 13.96, 2.501), (-146.2, 13.96, 6.772), (-146.2, 14.83, 2.501), (-146.2, 14.83, 6.772), (-134.2, 14.83, 6.772), (-134.2, 14.83, 2.501), (-134.2, 13.96, 6.772), (-134.2, 13.96, 2.501), (-134.2, 10.74, 6.772), (-134.2, 10.74, 2.501), (-134.2, 10.19, 6.772), (-134.2, 10.19, 2.501), (-90.6, 21.31, 6.281), (-90.6, 21.31, 1.163), (-98.9, 23.5, 0.5894), (-98.9, 23.5, 6.281), (-84.1, 22.39, 0.5894), (-84.1, 22.39, 6.281), (-77.85, 22.04, 0.5894), (-77.85, 22.04, 6.281), (-72.09, 21.46, 0.5894), (-72.09, 21.46, 6.281), (-67.04, 20.69, 0.5894), (-67.04, 20.69, 6.281), (-53.03, 17.49, 0.5894), (-53.03, 17.49, 6.563), (-52.39, 16.28, 0.5894), (-52.39, 16.28, 6.563), (-53.03, 15.06, 0.5894), (-53.03, 15.06, 6.563), (-54.93, 13.89, 0.5894), (-54.93, 13.89, 6.563), (-58.0, 12.81, 0.5894), (-58.0, 12.81, 6.563), (-62.15, 11.87, 0.5894), (-62.15, 11.87, 6.563), (-84.1, 8.852, 0.5894), (-84.1, 8.852, 6.563), (-90.6, 8.732, 0.5894), (-90.6, 8.732, 6.563), (-97.1, 8.852, 0.5894), (-97.1, 8.852, 6.563), (-103.4, 9.207, 0.5894), (-103.4, 9.207, 6.563), (-109.1, 9.783, 0.5894), (-109.1, 9.783, 6.563), (-114.2, 10.56, 0.5894), (-114.2, 10.56, 6.563), (-123.3, 15.06, 0.5894), (-123.3, 15.06, 6.563), (-123.9, 16.28, 0.5894), (-123.9, 16.28, 6.563), (-123.3, 17.49, 0.5894), (-123.3, 17.49, 6.563), (-121.4, 18.66, 0.5894), (-121.4, 18.66, 6.563), (-120.2, 19.18, 0.5894), (-120.2, 19.18, 6.563), (-118.1, 22.04, 0.5894), (-118.1, 22.04, 6.563), (-103.8, 22.65, 0.5894), (-103.8, 22.65, 6.281), (-85.35, 21.22, 1.163), (-85.35, 21.22, 6.281), (-80.3, 20.93, 1.163), (-80.3, 20.93, 6.281), (-75.65, 20.46, 1.163), (-75.65, 20.46, 6.281), (-71.57, 19.84, 1.163), (-71.57, 19.84, 6.281), (-59.31, 17.26, 1.163), (-59.31, 17.26, 5.989), (-58.79, 16.28, 1.163), (-58.79, 16.28, 5.989), (-59.31, 15.3, 1.163), (-59.31, 15.3, 5.989), (-60.84, 14.35, 1.163), (-60.84, 14.35, 5.989), (-63.33, 13.48, 1.163), (-63.33, 13.48, 5.989), (-66.68, 12.72, 1.163), (-66.68, 12.72, 5.989), (-85.35, 10.03, 1.163), (-85.35, 10.03, 5.989), (-90.6, 9.93, 1.163), (-90.6, 9.93, 5.989), (-95.85, 10.03, 1.163), (-95.85, 10.03, 5.989), (-100.9, 10.31, 1.163), (-100.9, 10.31, 5.989), (-105.6, 10.78, 1.163), (-105.6, 10.78, 5.989), (-109.6, 11.4, 1.163), (-109.6, 11.4, 5.989), (-117.0, 15.3, 1.163), (-117.0, 15.3, 5.989), (-117.5, 16.28, 1.163), (-117.5, 16.28, 5.989), (-117.0, 17.26, 1.163), (-117.0, 17.26, 5.989), (-115.5, 18.2, 1.163), (-115.5, 18.2, 5.989), (-113.0, 19.08, 1.163), (-113.0, 19.08, 5.989), (-109.9, 19.62, 1.163), (-109.9, 19.62, 5.989), (-98.81, 21.15, 1.163), (-98.81, 21.15, 6.281), (-60.64, 7.794, 2.501), (-60.64, 7.794, 6.772), (-64.53, 7.311, 2.501), (-64.53, 7.311, 6.772), (-83.0, 6.813, 2.501), (-83.0, 6.813, 6.772), (-87.58, 6.986, 2.501), (-84.08, 8.913, 13.88), (-59.13, 6.562, 2.501), (-59.13, 6.562, 6.772), (-63.02, 6.079, 2.501), (-63.02, 6.079, 6.772), (-81.49, 5.582, 2.501), (-81.49, 5.582, 6.772), (-86.07, 5.755, 2.501), (-86.07, 5.755, 6.772), (-48.79, 8.302, 2.501), (-48.79, 8.302, 6.772), (-47.28, 7.071, 2.501), (-47.28, 7.071, 6.772), (-45.73, 8.434, 2.501), (-45.73, 8.434, 6.772), (-44.22, 7.202, 2.501), (-44.22, 7.202, 6.772), (-43.17, 3.717, 2.501), (-43.17, 3.717, 6.772), (-40.11, 3.849, 2.501), (-40.11, 3.849, 6.772), (-42.48, 3.154, 2.501), (-42.48, 3.154, 6.772), (-39.42, 3.285, 2.501), (-39.42, 3.285, 6.772), (-82.76, 2.228, 2.501), (-82.76, 2.228, 6.772), (-82.07, 1.665, 2.501), (-82.07, 1.665, 6.772), (-85.43, 2.113, 2.501), (-37.62, -0.6132, 2.501), (-84.74, 1.55, 2.501), (-84.74, 1.55, 6.772), (-90.04, 6.252, 2.501), (-90.04, 6.252, 6.772), (-92.72, 6.137, 2.501), (-92.72, 6.137, 6.772), (-109.9, 25.03, 2.978), (-109.9, 25.03, 6.281), (-124.6, 23.28, 2.978), (-124.6, 23.28, 6.295), (-122.4, 23.27, 2.978), (-122.4, 23.27, 6.295), (-113.2, 24.04, 2.978), (-113.2, 24.04, 6.281), (-113.2, 25.93, 2.978), (-113.2, 25.93, 6.281), (-128.0, 24.18, 2.978), (-128.0, 24.18, 6.295), (-125.7, 24.23, 2.978), (-125.7, 24.23, 6.295), (-115.7, 24.81, 2.978), (-115.7, 24.81, 6.281), (-104.3, 25.76, 2.978), (-104.3, 25.76, 6.295), (-107.6, 26.66, 2.978), (-107.6, 26.66, 6.295), (-100.9, 26.18, 2.978), (-100.9, 26.18, 6.295), (-104.3, 27.09, 2.978), (-104.3, 27.09, 6.295), (-123.3, 30.47, 2.978), (-123.3, 30.47, 6.295), (-120.0, 30.9, 2.978), (-120.0, 30.9, 6.295), (-127.0, 31.49, 2.978), (-127.0, 31.49, 6.295), (-123.7, 31.91, 2.978), (-123.7, 31.91, 6.295), (-150.6, 26.95, 2.978), (-150.6, 26.95, 6.295), (-154.3, 27.96, 2.978), (-154.3, 27.96, 6.295), (-153.4, 26.58, 2.978), (-142.1, 35.57, 2.978), (-157.1, 27.6, 2.978), (-157.1, 27.6, 6.295), (-135.5, 23.3, 2.978), (-135.5, 23.3, 6.295), (-138.3, 22.93, 2.978), (-138.3, 22.93, 6.295), (-132.2, 22.41, 2.978), (-132.2, 22.41, 6.295), (-135.0, 22.04, 2.978), (-135.0, 22.04, 6.295), (-128.5, 24.2, 2.978), (-128.5, 24.2, 6.295), (-125.2, 23.32, 2.978), (-125.2, 23.32, 6.295), (-151.2, 16.99, 6.772), (-151.2, 16.99, 2.501), (-151.2, 16.35, 2.501), (-151.2, 16.35, 6.772), (-147.0, 16.99, 6.772), (-147.0, 16.99, 2.501), (-147.0, 16.35, 2.501), (-147.0, 16.35, 6.772), (-151.2, 14.76, 2.501), (-151.2, 14.76, 6.772), (-147.0, 14.76, 2.501), (-147.0, 14.76, 6.772), (-151.8, 14.79, 23.38), (-151.8, 13.92, 23.38), (-144.9, 13.92, 23.38), (-144.9, 14.79, 23.38), (-132.9, 14.79, 23.38), (-132.9, 13.92, 23.38), (-121.5, 15.0, 29.79), (-122.2, 16.21, 29.79), (-121.5, 17.43, 29.79), (-119.6, 18.6, 29.79), (-118.5, 19.11, 29.79), (-116.3, 21.97, 29.79), (-115.2, 15.23, 29.21), (-115.8, 16.21, 29.21), (-115.2, 17.19, 29.21), (-113.7, 18.14, 29.21), (-111.2, 19.01, 29.21), (-108.2, 19.56, 29.21), (-125.2, 20.53, 2.978), (-125.2, 20.53, 6.295), (-118.2, 21.43, 2.978), (-118.2, 21.43, 6.295), (-120.9, 22.24, 15.24), (-111.7, 20.08, 15.24), (-124.7, 23.28, 14.76), (-122.5, 23.27, 14.76), (-128.0, 24.19, 14.76), (-125.8, 24.24, 14.76), (-135.5, 23.3, 14.76), (-132.3, 22.42, 14.76), (-128.5, 24.21, 14.76), (-125.3, 23.32, 14.76), (-125.3, 20.53, 14.76), (-118.3, 21.44, 14.76), (-162.1, 25.39, 2.978), (-162.1, 25.39, 6.295), (-165.9, 26.41, 2.978), (-165.9, 26.41, 6.295), (-147.0, 21.74, 2.978), (-147.0, 21.74, 6.295), (-150.6, 26.95, 18.89), (-154.3, 27.96, 18.89), (-153.4, 26.58, 18.89), (-157.1, 27.6, 18.89), (-135.5, 23.3, 18.89), (-138.3, 22.93, 18.89), (-162.1, 25.39, 18.89), (-165.9, 26.41, 18.89), (-147.0, 21.74, 18.89), (-142.1, 35.57, 6.295), (-169.4, 32.05, 2.978), (-169.4, 32.05, 6.295), (-123.3, 30.47, 16.01), (-127.0, 31.49, 16.01), (-150.6, 26.95, 16.01), (-154.3, 27.96, 16.01), (-142.1, 35.57, 16.01), (-169.4, 32.05, 16.01), (-88.04, 27.91, 2.978), (-88.04, 27.91, 6.295), (-91.37, 28.81, 2.978), (-91.37, 28.81, 6.295), (-107.1, 32.63, 2.978), (-107.1, 32.63, 6.295), (-110.8, 33.64, 2.978), (-110.8, 33.64, 6.295), (-117.8, 32.68, 2.978), (-117.8, 32.68, 6.295), (-132.9, 36.76, 2.978), (-132.9, 36.76, 6.295), (-104.3, 25.76, 9.874), (-107.6, 26.66, 9.874), (-100.9, 26.18, 9.874), (-104.3, 27.09, 9.874), (-123.3, 30.47, 9.874), (-120.0, 30.9, 9.874), (-127.0, 31.49, 9.874), (-123.7, 31.91, 9.874), (-183.0, 16.35, 6.772), (-183.0, 16.35, 2.501), (-183.0, 8.552, 6.772), (-183.0, 8.552, 2.501), (-183.0, 9.298, 2.501), (-183.0, 9.298, 6.772), (-167.0, 16.35, 12.49), (-171.2, 16.35, 12.49), (-171.2, 8.552, 12.49), (-171.2, 9.298, 12.49), (-167.0, 9.298, 12.49), (-167.0, 8.552, 12.49), (-183.0, 16.35, 12.49), (-183.0, 8.552, 12.49), (-183.0, 9.298, 12.49), (-147.9, 16.82, 6.772), (-135.9, 16.82, 6.772), (-135.9, 16.82, 2.501), (-126.3, 19.05, 0.5894), (-126.3, 19.05, 6.563), (-134.2, 14.83, 29.52), (-123.9, 16.28, 38.38), (-135.9, 16.82, 29.52), (-126.3, 19.05, 38.38), (-171.2, 6.325, 6.772), (-171.2, 6.325, 2.501), (-167.0, 6.325, 2.501), (-167.0, 6.325, 6.772), (-153.0, 6.325, 6.772), (-153.0, 6.325, 2.501), (-146.2, 6.325, 2.501), (-146.2, 6.325, 6.772), (-183.0, 6.325, 6.772), (-183.0, 6.325, 2.501), (-144.7, 6.587, 2.501), (-144.7, 6.587, 6.772), (-132.7, 6.587, 6.772), (-132.7, 6.587, 2.501), (-103.7, 7.71, 2.501), (-103.7, 7.71, 6.772), (-167.0, 8.552, 10.62), (-153.0, 8.552, 10.62), (-146.2, 8.552, 10.62), (-167.0, 6.325, 10.62), (-153.0, 6.325, 10.62), (-146.2, 6.325, 10.62), (-103.4, 8.244, 0.5894), (-103.4, 8.244, 6.563), (-96.71, 6.637, 2.501), (-96.71, 6.637, 6.772), (-95.2, 5.406, 2.501), (-95.2, 5.406, 6.772), (-84.08, 8.863, 7.5), (-90.58, 8.744, 7.5), (-97.08, 8.863, 7.5), (-103.3, 9.218, 7.5), (-109.1, 9.794, 7.5), (-114.1, 10.57, 7.5), (-85.33, 10.04, 6.926), (-90.58, 9.942, 6.926), (-95.83, 10.04, 6.926), (-100.9, 10.32, 6.926), (-105.5, 10.79, 6.926), (-109.6, 11.42, 6.926), (-82.99, 6.822, 7.442), (-81.48, 5.59, 7.442), (-86.05, 5.763, 7.442), (-103.3, 8.255, 7.5), (-96.69, 6.645, 7.442), (-95.18, 5.414, 7.442), (-90.58, 8.794, 13.88), (-97.08, 8.913, 13.88), (-85.33, 10.09, 13.3), (-90.58, 9.992, 13.3), (-95.83, 10.09, 13.3), (-82.99, 6.857, 12.0), (-87.56, 7.03, 12.0), (-81.48, 5.626, 12.0), (-86.05, 5.799, 12.0), (-103.3, 8.305, 13.88), (-96.69, 6.681, 12.0), (-95.18, 5.45, 12.0), (-98.77, 1.423, 2.501), (-98.77, 1.423, 6.772), (-98.08, 0.8595, 2.501), (-98.08, 0.8595, 6.772), (-106.1, 5.447, 2.501), (-106.1, 5.447, 6.772), (-82.76, 2.228, 22.15), (-82.07, 1.665, 22.15), (-85.43, 2.113, 22.15), (-84.74, 1.55, 22.15), (-90.04, 6.252, 22.15), (-92.72, 6.137, 22.15), (-98.77, 1.423, 22.15), (-98.08, 0.8595, 22.15), (-106.1, 5.447, 22.15), (-37.62, -0.6132, 6.772), (-34.56, -0.4818, 2.501), (-34.56, -0.4818, 6.772), (-77.21, -2.102, 2.501), (-77.21, -2.102, 6.772), (-79.89, -2.217, 2.501), (-79.89, -2.217, 6.772), (-93.22, -2.908, 2.501), (-93.22, -2.908, 6.772), (-82.07, 1.665, 15.03), (-84.74, 1.55, 15.03), (-98.08, 0.8595, 15.03), (-77.21, -2.102, 15.03), (-79.89, -2.217, 15.03), (-93.22, -2.908, 15.03), (-26.54, 9.268, 2.501), (-26.54, 9.268, 6.772), (-25.03, 8.036, 2.501), (-25.03, 8.036, 6.772), (-20.92, 4.683, 2.501), (-20.92, 4.683, 6.772), (-20.23, 4.119, 2.501), (-20.23, 4.119, 6.772), (-15.37, 0.3521, 2.501), (-15.37, 0.3521, 6.772), (-50.17, 21.07, 2.501), (-46.56, 20.51, 2.501), (-46.56, 20.51, 6.772), (-40.04, 18.23, 2.501), (-40.04, 18.23, 6.772), (-39.58, 17.36, 2.501), (-39.58, 17.36, 6.772), (-36.42, 24.2, 2.501), (-32.91, 23.95, 2.501), (-32.91, 23.95, 6.772), (-34.25, 24.7, 2.501), (-34.25, 24.7, 6.772), (-31.44, 24.26, 2.501), (-31.44, 24.26, 6.772), (28.68, 15.59, 2.501), (28.68, 15.59, 6.772), (30.15, 15.9, 2.501), (30.15, 15.9, 6.772), (-34.4, 18.18, 2.501), (-34.4, 18.18, 6.772), (-37.58, 17.55, 2.501), (-37.58, 17.55, 6.772), (-31.27, 16.61, 2.501), (-31.27, 16.61, 6.772), (-33.56, 16.22, 2.501), (-33.56, 16.22, 6.772), (11.66, 10.18, 2.501), (11.66, 10.18, 6.772), (9.367, 9.793, 2.501), (9.367, 9.793, 6.772), (-28.15, 19.44, 2.501), (-28.15, 19.44, 6.772), (-22.1, 18.27, 2.501), (-22.1, 18.27, 6.772), (-25.08, 20.05, 2.501), (-25.08, 20.05, 6.772), (-19.31, 18.93, 2.501), (-19.31, 18.93, 6.772), (-6.058, 16.02, 2.501), (-6.058, 16.02, 6.772), (-3.275, 16.68, 2.501), (-3.275, 16.68, 6.772), (7.829, 13.97, 2.501), (7.829, 13.97, 6.772), (10.61, 14.63, 2.501), (10.61, 14.63, 6.772), (23.02, 11.73, 2.501), (23.02, 11.73, 6.772), (25.81, 12.4, 2.501), (25.81, 12.4, 6.772), (53.4, 12.5, 2.501), (53.4, 12.5, 6.772), (47.54, 4.773, 2.501), (47.55, 4.773, 6.772), (45.51, 4.336, 2.501), (45.51, 4.336, 6.772), (33.55, 10.22, 2.501), (33.55, 10.22, 6.772), (36.34, 10.89, 2.501), (36.34, 10.89, 6.772), (48.75, 7.986, 2.501), (48.75, 7.986, 6.772), (51.53, 8.647, 2.501), (51.53, 8.647, 6.772), (71.82, 9.834, 2.499), (71.82, 9.834, 6.77), (65.97, 2.109, 2.499), (65.97, 2.109, 6.77), (63.93, 1.672, 2.499), (63.93, 1.672, 6.77), (68.27, 10.35, 6.771), (68.27, 10.35, 2.499), (69.91, 1.539, 2.499), (69.91, 1.538, 6.77), (67.88, 1.102, 2.499), (67.88, 1.102, 6.77), (75.1, 4.319, 2.498), (75.1, 4.319, 6.77), (79.04, 3.749, 2.498), (79.04, 3.748, 6.77), (77.64, 4.935, 2.498), (77.65, 4.935, 6.77), (81.59, 4.364, 2.498), (81.59, 4.364, 6.77), (62.7, 6.113, 2.503), (62.7, 6.112, 6.775), (65.24, 6.728, 2.503), (65.25, 6.728, 6.775), (101.8, 10.78, 2.497), (101.8, 10.78, 6.769), (105.7, 10.21, 2.497), (105.7, 10.21, 6.768), (86.17, 13.31, 2.499), (86.17, 13.31, 6.77), (82.62, 13.82, 6.771), (82.62, 13.82, 2.499), (107.6, 12.18, 2.497), (107.6, 12.18, 6.769), (111.5, 11.61, 2.497), (111.5, 11.61, 6.768), (91.95, 14.7, 2.499), (91.95, 14.7, 6.77), (88.39, 15.22, 6.771), (88.39, 15.22, 2.499), (104.6, 10.71, 2.499), (104.6, 10.71, 6.77), (110.4, 12.1, 2.499), (110.4, 12.1, 6.77), (-77.76, 16.34, 7.992), (-77.76, 16.34, 9.843), (-76.03, 16.31, 7.992), (-76.03, 16.31, 9.843), (-74.36, 16.21, 7.992), (-74.36, 16.21, 9.843), (-72.82, 16.06, 7.992), (-72.82, 16.06, 9.843), (-71.47, 15.85, 7.992), (-71.47, 15.85, 9.843), (-70.37, 15.6, 7.992), (-70.37, 15.6, 9.843), (-69.54, 15.31, 7.992), (-69.54, 15.31, 9.843), (-69.04, 15.0, 7.992), (-69.04, 15.0, 9.843), (-68.87, 14.68, 7.992), (-68.87, 14.68, 9.843), (-69.04, 14.35, 7.992), (-69.04, 14.35, 9.843), (-69.54, 14.04, 7.992), (-69.54, 14.04, 9.843), (-70.37, 13.75, 7.992), (-70.37, 13.75, 9.843), (-71.47, 13.5, 7.992), (-71.47, 13.5, 9.843), (-72.82, 13.29, 7.992), (-72.82, 13.29, 9.843), (-74.36, 13.14, 7.992), (-74.36, 13.14, 9.843), (-76.03, 13.04, 7.992), (-76.03, 13.04, 9.843), (-77.76, 13.01, 7.992), (-77.76, 13.01, 9.843), (-79.5, 13.04, 7.992), (-79.5, 13.04, 9.843), (-81.17, 13.14, 7.992), (-81.17, 13.14, 9.843), (-82.7, 13.29, 7.992), (-82.7, 13.29, 9.843), (-84.05, 13.5, 7.992), (-84.05, 13.5, 9.843), (-85.16, 13.75, 7.992), (-85.16, 13.75, 9.843), (-85.98, 14.04, 7.992), (-85.98, 14.04, 9.843), (-86.49, 14.35, 7.992), (-86.49, 14.35, 9.843), (-86.66, 14.68, 7.992), (-86.66, 14.68, 9.843), (-86.49, 15.0, 7.992), (-86.49, 15.0, 9.843), (-85.98, 15.31, 7.992), (-85.98, 15.31, 9.843), (-85.16, 15.6, 7.992), (-85.16, 15.6, 9.843), (-84.05, 15.85, 7.992), (-84.05, 15.85, 9.843), (-82.7, 16.06, 7.992), (-82.7, 16.06, 9.843), (-81.17, 16.21, 7.992), (-81.17, 16.21, 9.843), (-79.5, 16.31, 7.992), (-79.5, 16.31, 9.843), (-47.07, 13.01, 2.501), (-47.07, 13.01, 6.772), (-4.143, 6.587, 2.501), (-4.143, 6.587, 6.772), (32.0, 1.13, 2.501), (32.0, 1.13, 6.772), (50.42, -1.534, 2.499), (50.42, -1.534, 6.77), (54.37, -2.104, 2.499), (54.37, -2.104, 6.77), (-89.44, 25.66, 0.5894), (-89.44, 25.66, 6.563), (-67.52, 25.26, 2.501), (-67.52, 25.26, 6.772), (-53.77, 28.4, 2.501), (-53.77, 28.4, 6.772), (-51.59, 28.9, 2.501), (-51.59, 28.9, 6.772), (-72.18, 21.44, 24.57), (-67.14, 20.67, 24.57), (-50.27, 21.05, 24.78), (-46.66, 20.49, 24.78), (-36.52, 24.18, 24.78), (-33.0, 23.93, 24.78), (-34.34, 24.68, 24.78), (-31.53, 24.24, 24.78), (-89.53, 25.64, 24.57), (-67.62, 25.25, 24.78), (-53.87, 28.38, 24.78), (-51.69, 28.88, 24.78), (-90.6, 21.31, 11.95), (-98.9, 23.5, 11.95), (-84.1, 22.39, 11.95), (-77.85, 22.04, 11.95), (-72.09, 21.46, 11.95), (-67.04, 20.69, 11.95), (-103.8, 22.65, 11.95), (-85.35, 21.22, 11.95), (-80.3, 20.93, 11.95), (-75.65, 20.46, 11.95), (-71.57, 19.84, 11.95), (-98.81, 21.15, 11.95), (-12.63, 28.89, 2.501), (-12.63, 28.89, 6.772), (48.96, 20.53, 2.501), (48.96, 20.53, 6.772), (72.21, 17.12, 2.501), (72.21, 17.12, 6.772), (87.08, 14.97, 6.771), (87.08, 14.97, 2.499), (-31.43, 24.26, 33.56), (30.16, 15.9, 33.56), (53.4, 12.5, 33.56), (71.82, 9.833, 33.56), (68.27, 10.35, 33.56), (86.17, 13.31, 33.56), (82.62, 13.82, 33.56), (91.95, 14.7, 33.56), (88.39, 15.22, 33.56), (-12.62, 28.89, 33.56), (48.96, 20.53, 33.56), (72.21, 17.12, 33.56), (87.08, 14.97, 33.56), (80.24, 0.01144, 2.496), (80.24, 0.01124, 6.767), (78.21, -0.4255, 2.496), (78.21, -0.4255, 6.767), (89.37, 2.222, 2.495), (89.37, 2.221, 6.767), (91.92, 2.837, 2.495), (91.92, 2.837, 6.767), (116.1, 8.682, 2.494), (116.1, 8.681, 6.765), (121.8, 10.08, 2.494), (121.8, 10.08, 6.765), (64.7, -3.632, 2.496), (64.7, -3.632, 6.767)], [], [(5, 6, 1, 2), (3, 2, 1, 0), (10, 13, 4, 7), (12, 15, 341, 340), (9, 10, 334, 333), (7, 4, 3, 0), (13, 12, 5, 4), (19, 361, 375, 372), (14, 13, 10, 9), (19, 18, 360, 361), (23, 16, 15, 12), (17, 22, 13, 14), (333, 332, 362, 363), (335, 330, 342, 344), (20, 21, 18, 19), (22, 23, 12, 13), (23, 20, 19, 16), (9, 333, 363, 355), (32, 31, 22, 21), (30, 33, 20, 23), (31, 30, 23, 22), (21, 22, 17, 18), (33, 32, 21, 20), (32, 34, 29, 31), (35, 33, 30, 28), (34, 35, 28, 29), (37, 36, 27, 26), (36, 38, 25, 27), (27, 25, 24, 26), (31, 29, 28, 30), (41, 86, 348, 347), (42, 37, 254, 257), (43, 41, 38, 36), (42, 43, 36, 37), (45, 44, 35, 34), (44, 46, 33, 35), (139, 137, 267, 268), (38, 39, 24, 25), (46, 81, 369, 366), (80, 82, 45, 47), (83, 81, 46, 44), (82, 83, 44, 45), (85, 84, 43, 42), (84, 86, 41, 43), (47, 45, 34, 32), (81, 80, 368, 369), (50, 52, 53, 51), (86, 84, 130, 132), (142, 143, 48, 49), (52, 54, 55, 53), (93, 95, 263, 262), (54, 56, 57, 55), (133, 131, 264, 265), (63, 61, 456, 458), (78, 76, 122, 124), (138, 139, 141, 140), (136, 137, 139, 138), (134, 135, 137, 136), (159, 381, 399, 396), (132, 133, 135, 134), (62, 63, 458, 457), (70, 68, 114, 116), (130, 131, 133, 132), (62, 64, 65, 63), (149, 157, 395, 394), (64, 66, 67, 65), (64, 62, 108, 110), (66, 68, 69, 67), (125, 123, 390, 391), (126, 127, 129, 128), (65, 67, 113, 111), (124, 125, 127, 126), (56, 54, 100, 102), (122, 123, 125, 124), (120, 121, 123, 122), (158, 150, 378, 380), (99, 48, 654, 661), (118, 119, 121, 120), (74, 76, 77, 75), (76, 78, 79, 77), (94, 92, 138, 140), (78, 80, 81, 79), (88, 86, 132, 134), (40, 87, 259, 256), (114, 115, 117, 116), (112, 113, 115, 114), (39, 40, 256, 255), (110, 111, 113, 112), (80, 78, 124, 126), (108, 109, 111, 110), (86, 87, 349, 348), (106, 107, 109, 108), (86, 88, 89, 87), (74, 72, 118, 120), (88, 90, 91, 89), (97, 51, 655, 660), (90, 92, 93, 91), (129, 127, 392, 393), (96, 97, 143, 142), (96, 50, 188, 194), (102, 103, 105, 104), (81, 83, 387, 386), (100, 101, 103, 102), (98, 99, 101, 100), (51, 97, 195, 189), (66, 64, 110, 112), (49, 48, 99, 98), (92, 90, 136, 138), (48, 143, 665, 654), (58, 104, 105, 59), (54, 52, 98, 100), (63, 65, 111, 109), (72, 73, 119, 118), (69, 71, 117, 115), (52, 50, 49, 98), (62, 60, 106, 108), (68, 66, 112, 114), (123, 121, 389, 390), (50, 96, 142, 49), (37, 26, 253, 254), (76, 74, 120, 122), (95, 141, 269, 263), (82, 80, 126, 128), (90, 88, 134, 136), (59, 105, 664, 659), (143, 97, 660, 665), (94, 140, 141, 95), (61, 63, 109, 107), (58, 56, 102, 104), (67, 69, 115, 113), (84, 85, 131, 130), (60, 61, 107, 106), (70, 116, 117, 71), (73, 149, 394, 382), (121, 119, 388, 389), (72, 74, 150, 148), (73, 72, 148, 149), (70, 71, 147, 146), (71, 69, 145, 147), (68, 70, 146, 144), (69, 68, 144, 145), (152, 154, 155, 153), (156, 158, 159, 157), (148, 150, 158, 156), (149, 148, 156, 157), (146, 147, 155, 154), (147, 145, 153, 155), (144, 146, 154, 152), (144, 152, 162, 160), (160, 162, 166, 164), (153, 145, 161, 163), (152, 153, 163, 162), (145, 144, 160, 161), (170, 174, 448, 446), (163, 161, 165, 167), (163, 167, 171, 169), (161, 160, 164, 165), (169, 171, 175, 173), (166, 162, 168, 170), (428, 429, 451, 450), (162, 163, 169, 168), (433, 435, 441, 440), (170, 168, 172, 174), (429, 175, 449, 451), (172, 168, 176, 178), (178, 176, 180, 182), (169, 173, 179, 177), (414, 415, 435, 434), (168, 169, 177, 176), (415, 413, 424, 425), (413, 417, 426, 424), (182, 414, 434, 432), (417, 187, 423, 426), (184, 185, 187, 186), (180, 176, 184, 186), (180, 186, 416, 412), (176, 177, 185, 184), (194, 188, 196, 202), (189, 195, 203, 197), (97, 96, 194, 195), (94, 95, 193, 192), (229, 237, 282, 280), (92, 94, 192, 190), (93, 92, 190, 191), (50, 51, 189, 188), (198, 200, 201, 199), (202, 196, 197, 203), (195, 194, 202, 203), (192, 193, 201, 200), (273, 271, 284, 285), (190, 192, 200, 198), (191, 190, 198, 199), (196, 188, 204, 206), (206, 204, 208, 210), (189, 197, 207, 205), (197, 196, 206, 207), (188, 189, 205, 204), (219, 218, 316, 317), (217, 219, 329, 328), (219, 215, 327, 329), (204, 205, 209, 208), (213, 217, 328, 326), (206, 210, 214, 212), (215, 219, 317, 315), (207, 206, 212, 213), (217, 216, 218, 219), (212, 214, 218, 216), (218, 214, 314, 316), (212, 216, 222, 220), (220, 222, 226, 224), (301, 217, 305, 308), (223, 303, 309, 307), (213, 212, 220, 221), (287, 289, 299, 298), (291, 287, 298, 300), (222, 223, 227, 226), (231, 291, 300, 297), (231, 229, 233, 235), (220, 224, 230, 228), (230, 224, 286, 290), (221, 220, 228, 229), (233, 232, 234, 235), (228, 230, 234, 232), (230, 231, 235, 234), (228, 232, 238, 236), (237, 236, 238, 239), (271, 233, 281, 284), (239, 273, 285, 283), (229, 228, 236, 237), (6, 7, 0, 1), (5, 2, 240, 243), (243, 240, 244, 247), (3, 4, 242, 241), (4, 5, 243, 242), (2, 3, 241, 240), (246, 247, 244, 245), (241, 242, 246, 245), (246, 242, 248, 250), (240, 241, 245, 244), (248, 249, 251, 250), (243, 247, 251, 249), (247, 246, 250, 251), (242, 243, 249, 248), (256, 257, 254, 255), (255, 254, 253, 252), (262, 263, 269, 268), (259, 260, 266, 265), (259, 258, 257, 256), (260, 261, 267, 266), (258, 259, 265, 264), (261, 262, 268, 267), (135, 133, 265, 266), (24, 39, 255, 252), (141, 139, 268, 269), (85, 42, 257, 258), (89, 91, 261, 260), (131, 85, 258, 264), (87, 89, 260, 259), (137, 135, 266, 267), (26, 24, 252, 253), (91, 93, 262, 261), (270, 271, 273, 272), (238, 232, 270, 272), (239, 238, 272, 273), (232, 233, 271, 270), (275, 274, 276, 277), (277, 276, 278, 279), (281, 280, 282, 283), (281, 283, 285, 284), (237, 239, 283, 282), (233, 229, 280, 281), (191, 199, 278, 276), (201, 193, 277, 279), (199, 201, 279, 278), (93, 191, 276, 274), (193, 95, 275, 277), (95, 93, 274, 275), (287, 286, 288, 289), (286, 287, 291, 290), (231, 230, 290, 291), (224, 226, 288, 286), (289, 227, 295, 299), (226, 227, 289, 288), (294, 297, 300, 298), (293, 292, 294, 295), (294, 292, 296, 297), (295, 294, 298, 299), (221, 229, 296, 292), (229, 231, 297, 296), (227, 223, 293, 295), (223, 221, 292, 293), (225, 301, 303, 302), (222, 216, 225, 302), (223, 222, 302, 303), (225, 216, 318, 320), (305, 304, 306, 307), (305, 307, 309, 308), (303, 301, 308, 309), (213, 221, 306, 304), (221, 223, 307, 306), (217, 213, 304, 305), (310, 311, 313, 312), (312, 313, 315, 314), (314, 315, 317, 316), (214, 210, 312, 314), (211, 215, 315, 313), (210, 208, 310, 312), (209, 211, 313, 311), (208, 209, 311, 310), (318, 319, 321, 320), (217, 301, 321, 319), (301, 225, 320, 321), (216, 217, 319, 318), (322, 323, 325, 324), (325, 323, 326, 327), (327, 326, 328, 329), (207, 213, 326, 323), (215, 211, 325, 327), (209, 205, 322, 324), (211, 209, 324, 325), (205, 207, 323, 322), (335, 334, 331, 330), (334, 335, 332, 333), (332, 335, 344, 343), (7, 6, 330, 331), (330, 6, 337, 342), (10, 7, 331, 334), (340, 339, 337, 336), (340, 341, 338, 339), (339, 338, 343, 344), (337, 339, 344, 342), (8, 332, 343, 338), (15, 8, 338, 341), (6, 5, 336, 337), (5, 12, 340, 336), (347, 346, 345, 11), (348, 349, 346, 347), (40, 346, 352, 350), (39, 38, 11, 345), (38, 41, 347, 11), (40, 39, 345, 346), (351, 350, 352, 353), (349, 87, 351, 353), (346, 349, 353, 352), (87, 40, 350, 351), (357, 356, 355, 354), (354, 355, 363, 362), (358, 359, 356, 357), (361, 360, 359, 358), (18, 17, 359, 360), (357, 15, 370, 373), (17, 14, 356, 359), (332, 8, 354, 362), (8, 15, 357, 354), (14, 9, 355, 356), (369, 368, 367, 366), (366, 367, 364, 365), (80, 47, 367, 368), (32, 33, 365, 364), (33, 46, 366, 365), (47, 32, 364, 367), (371, 372, 375, 374), (370, 371, 374, 373), (361, 358, 374, 375), (358, 357, 373, 374), (16, 19, 372, 371), (15, 16, 371, 370), (376, 377, 379, 378), (378, 379, 381, 380), (159, 158, 380, 381), (381, 379, 398, 399), (150, 74, 376, 378), (74, 75, 377, 376), (385, 386, 392, 391), (395, 396, 408, 407), (394, 395, 407, 405), (386, 387, 393, 392), (398, 397, 409, 410), (384, 385, 391, 390), (399, 398, 410, 411), (396, 399, 411, 408), (397, 383, 400, 409), (127, 125, 391, 392), (79, 81, 386, 385), (83, 129, 393, 387), (157, 159, 396, 395), (77, 79, 385, 384), (379, 377, 397, 398), (377, 75, 383, 397), (75, 77, 384, 383), (119, 73, 382, 388), (151, 400, 403, 402), (400, 151, 405, 406), (400, 401, 404, 403), (406, 405, 407, 408), (406, 408, 411, 410), (400, 406, 410, 409), (382, 394, 405, 151), (388, 382, 151, 402), (384, 390, 404, 401), (383, 384, 401, 400), (389, 388, 402, 403), (390, 389, 403, 404), (412, 413, 415, 414), (413, 412, 416, 417), (186, 187, 417, 416), (182, 180, 412, 414), (183, 415, 425, 421), (179, 431, 439, 436), (423, 420, 424, 426), (418, 419, 421, 420), (418, 420, 423, 422), (420, 421, 425, 424), (185, 177, 418, 422), (187, 185, 422, 423), (179, 183, 421, 419), (177, 179, 419, 418), (181, 427, 429, 428), (427, 181, 430, 431), (431, 430, 432, 433), (433, 432, 434, 435), (178, 182, 432, 430), (179, 173, 427, 431), (172, 178, 430, 181), (173, 175, 429, 427), (174, 172, 181, 428), (174, 428, 450, 448), (437, 436, 439, 440), (438, 437, 440, 441), (431, 433, 440, 439), (415, 183, 437, 438), (183, 179, 436, 437), (435, 415, 438, 441), (443, 442, 444, 445), (445, 444, 446, 447), (447, 446, 448, 449), (449, 448, 450, 451), (175, 171, 447, 449), (166, 170, 446, 444), (171, 167, 445, 447), (164, 166, 444, 442), (167, 165, 443, 445), (165, 164, 442, 443), (453, 454, 461, 460), (457, 458, 473, 472), (60, 62, 457, 455), (61, 60, 455, 456), (58, 59, 454, 453), (57, 635, 650, 642), (56, 58, 453, 452), (462, 463, 641, 640), (461, 465, 469, 467), (59, 57, 642, 643), (452, 453, 460, 459), (454, 59, 643, 645), (462, 464, 465, 463), (461, 454, 645, 647), (459, 460, 464, 462), (459, 462, 640, 638), (481, 479, 505, 507), (464, 460, 466, 468), (464, 468, 668, 666), (460, 461, 467, 466), (472, 473, 477, 476), (458, 456, 471, 473), (455, 457, 472, 470), (456, 455, 470, 471), (480, 476, 624, 626), (473, 471, 475, 477), (470, 472, 476, 474), (470, 474, 484, 482), (477, 481, 627, 625), (477, 475, 479, 481), (474, 476, 480, 478), (475, 474, 478, 479), (482, 484, 488, 486), (475, 471, 483, 485), (474, 475, 485, 484), (471, 470, 482, 483), (487, 486, 488, 489), (485, 483, 487, 489), (485, 489, 493, 491), (483, 482, 486, 487), (490, 491, 493, 492), (488, 484, 490, 492), (489, 488, 492, 493), (484, 485, 491, 490), (494, 496, 497, 495), (498, 499, 501, 500), (495, 497, 501, 499), (496, 494, 498, 500), (497, 496, 500, 501), (494, 495, 499, 498), (507, 505, 519, 521), (506, 480, 626, 628), (478, 480, 506, 504), (479, 478, 504, 505), (667, 669, 684, 683), (508, 510, 511, 509), (512, 513, 515, 514), (509, 511, 515, 513), (510, 508, 512, 514), (511, 510, 514, 515), (508, 509, 513, 512), (518, 520, 526, 524), (521, 519, 525, 527), (504, 506, 520, 518), (505, 504, 518, 519), (469, 503, 502, 468), (466, 467, 469, 468), (516, 517, 545, 544), (522, 523, 502, 503), (551, 550, 697, 698), (519, 518, 528, 529), (523, 522, 517, 516), (468, 502, 670, 668), (481, 507, 629, 627), (528, 530, 534, 532), (518, 524, 530, 528), (525, 519, 529, 531), (550, 542, 695, 697), (532, 534, 542, 540), (531, 529, 533, 535), (543, 551, 698, 696), (533, 529, 537, 539), (537, 536, 538, 539), (528, 532, 538, 536), (532, 533, 539, 538), (529, 528, 536, 537), (546, 547, 555, 554), (535, 533, 541, 543), (632, 633, 700, 699), (533, 532, 540, 541), (547, 544, 552, 555), (523, 516, 544, 547), (522, 523, 547, 546), (669, 671, 685, 684), (549, 548, 550, 551), (554, 555, 552, 553), (671, 672, 686, 685), (545, 553, 559, 557), (540, 542, 550, 548), (543, 541, 549, 551), (526, 632, 699, 689), (541, 540, 548, 549), (556, 557, 559, 558), (552, 544, 556, 558), (553, 552, 558, 559), (544, 545, 557, 556), (560, 561, 563, 562), (562, 563, 565, 564), (564, 565, 567, 566), (566, 567, 569, 568), (568, 569, 571, 570), (570, 571, 573, 572), (572, 573, 575, 574), (574, 575, 577, 576), (576, 577, 579, 578), (578, 579, 581, 580), (580, 581, 583, 582), (582, 583, 585, 584), (584, 585, 587, 586), (586, 587, 589, 588), (588, 589, 591, 590), (590, 591, 593, 592), (592, 593, 595, 594), (594, 595, 597, 596), (596, 597, 599, 598), (598, 599, 601, 600), (600, 601, 603, 602), (602, 603, 605, 604), (604, 605, 607, 606), (606, 607, 609, 608), (608, 609, 611, 610), (610, 611, 613, 612), (612, 613, 615, 614), (614, 615, 617, 616), (616, 617, 619, 618), (618, 619, 621, 620), (563, 561, 623, 621, 619, 617, 615, 613, 611, 609, 607, 605, 603, 601, 599, 597, 595, 593, 591, 589, 587, 585, 583, 581, 579, 577, 575, 573, 571, 569, 567, 565), (622, 623, 561, 560), (620, 621, 623, 622), (560, 562, 564, 566, 568, 570, 572, 574, 576, 578, 580, 582, 584, 586, 588, 590, 592, 594, 596, 598, 600, 602, 604, 606, 608, 610, 612, 614, 616, 618, 620, 622), (624, 625, 627, 626), (626, 627, 629, 628), (628, 629, 631, 630), (630, 631, 633, 632), (476, 477, 625, 624), (526, 520, 630, 632), (521, 527, 633, 631), (633, 527, 690, 700), (507, 521, 631, 629), (520, 506, 628, 630), (635, 634, 636, 637), (637, 636, 638, 639), (639, 638, 640, 641), (452, 459, 638, 636), (463, 465, 649, 648), (56, 452, 636, 634), (465, 461, 647, 649), (57, 56, 634, 635), (643, 642, 644, 645), (645, 644, 646, 647), (648, 646, 652, 653), (647, 646, 648, 649), (646, 644, 651, 652), (644, 642, 650, 651), (641, 463, 648, 653), (639, 641, 653, 652), (637, 639, 652, 651), (635, 637, 651, 650), (658, 659, 664, 663), (655, 656, 661, 654), (657, 658, 663, 662), (660, 655, 654, 665), (656, 657, 662, 661), (101, 99, 661, 662), (103, 101, 662, 663), (105, 103, 663, 664), (57, 59, 659, 658), (55, 57, 658, 657), (53, 55, 657, 656), (51, 53, 656, 655), (667, 666, 668, 669), (669, 668, 670, 671), (671, 670, 673, 672), (465, 667, 683, 674), (465, 464, 666, 667), (672, 522, 678, 686), (523, 522, 672, 673), (502, 523, 673, 670), (676, 675, 684, 685), (677, 678, 680, 679), (679, 680, 682, 681), (675, 674, 683, 684), (678, 676, 685, 686), (553, 545, 679, 681), (546, 554, 682, 680), (554, 553, 681, 682), (522, 546, 680, 678), (545, 517, 677, 679), (522, 503, 676, 678), (517, 522, 678, 677), (503, 469, 675, 676), (469, 465, 674, 675), (687, 689, 690, 688), (687, 688, 692, 691), (691, 692, 694, 693), (693, 694, 696, 695), (695, 696, 698, 697), (690, 689, 699, 700), (535, 543, 696, 694), (542, 534, 693, 695), (531, 535, 694, 692), (534, 530, 691, 693), (525, 531, 692, 688), (530, 524, 687, 691), (527, 525, 688, 690), (524, 526, 689, 687)])
me_cube_028.materials.append(mat_material)
me_cube_028.use_remesh_preserve_volume = False
me_cube_028.use_remesh_preserve_attributes = False
me_cube_028.use_mirror_vertex_groups = False
me_cube_028.update()

# ---- objects
ob_cube_003 = bpy.data.objects.new('Cube.003', me_cube_003)
ob_cube_002 = bpy.data.objects.new('Cube.002', me_cube_002)
ob_cube_001 = bpy.data.objects.new('Cube.001', me_cube_001)
ob_cube = bpy.data.objects.new('Cube', me_cube)
ob_camera = bpy.data.objects.new('Camera', cam_camera)
ob_cube_026 = bpy.data.objects.new('Cube.026', me_cube_026)
ob_cube_025 = bpy.data.objects.new('Cube.025', me_cube_025)
ob_cube_024 = bpy.data.objects.new('Cube.024', me_cube_024)
ob_cube_023 = bpy.data.objects.new('Cube.023', me_cube_023)
ob_cube_019 = bpy.data.objects.new('Cube.019', me_cube_019)
ob_cube_018 = bpy.data.objects.new('Cube.018', me_cube_018)
ob_cube_017 = bpy.data.objects.new('Cube.017', me_cube_017)
ob_cube_016 = bpy.data.objects.new('Cube.016', me_cube_016)
ob_cube_015 = bpy.data.objects.new('Cube.015', me_cube_015)
ob_cube_014 = bpy.data.objects.new('Cube.014', me_cube_014)
ob_cube_012 = bpy.data.objects.new('Cube.012', me_cube_012)
ob_cube_011 = bpy.data.objects.new('Cube.011', me_cube_011)
ob_cube_010 = bpy.data.objects.new('Cube.010', me_cube_010)
ob_cube_004 = bpy.data.objects.new('Cube.004', me_cube_027)
ob_cube_005 = bpy.data.objects.new('Cube.005', me_cube_028)
ob_sun_002 = bpy.data.objects.new('Sun.002', light_sun_002)
ob_sun_001 = bpy.data.objects.new('Sun.001', light_sun_001)
ob_sun = bpy.data.objects.new('Sun', light_sun)

# ---- transforms, parenting, visibility, modifiers, constraints
ob_cube_003.location = (-6.028, -3.535, 0.6084)
ob_cube_003.scale = (0.5829, 1.894, 0.5829)
ob_cube_003.lock_rotations_4d = False
ob_cube_003.empty_display_type = 'ARROWS'
ob_cube_003.lineart.crease_threshold = 0.0
ob_cube_002.location = (-6.028, 3.089, 0.6084)
ob_cube_002.scale = (0.5829, 1.894, 0.5829)
ob_cube_002.lock_rotations_4d = False
ob_cube_002.empty_display_type = 'ARROWS'
ob_cube_002.lineart.crease_threshold = 0.0
ob_cube_001.location = (3.199, 0.0, 0.6084)
ob_cube_001.scale = (0.5829, 3.116, 0.5829)
ob_cube_001.lock_rotations_4d = False
ob_cube_001.empty_display_type = 'ARROWS'
ob_cube_001.lineart.crease_threshold = 0.0
ob_cube.location = (-0.9502, 0.0, 0.6084)
ob_cube.scale = (0.4756, 2.542, 0.5829)
ob_cube.lock_rotations_4d = False
ob_cube.empty_display_type = 'ARROWS'
ob_cube.lineart.crease_threshold = 0.0
ob_camera.location = (25.37, 7.179, 29.25)
ob_camera.rotation_euler = (1.011, 0.01028, 1.01)
ob_camera.lock_rotations_4d = False
ob_camera.empty_display_type = 'ARROWS'
ob_camera.color = (0.0, 0.0, 0.0, 0.0)
ob_camera.display_type = 'WIRE'
ob_camera.lineart.crease_threshold = 0.0
ob_cube_026.location = (-11.93, -7.47, 0.6084)
ob_cube_026.scale = (0.4756, 2.542, 0.5829)
ob_cube_026.lock_rotations_4d = False
ob_cube_026.empty_display_type = 'ARROWS'
ob_cube_026.lineart.crease_threshold = 0.0
ob_cube_025.location = (-11.93, 6.778, 0.6084)
ob_cube_025.scale = (0.4756, 2.542, 0.5829)
ob_cube_025.lock_rotations_4d = False
ob_cube_025.empty_display_type = 'ARROWS'
ob_cube_025.lineart.crease_threshold = 0.0
ob_cube_024.location = (-11.93, 6.778, 0.6084)
ob_cube_024.scale = (0.4756, 2.542, 0.5829)
ob_cube_024.lock_rotations_4d = False
ob_cube_024.empty_display_type = 'ARROWS'
ob_cube_024.lineart.crease_threshold = 0.0
ob_cube_023.location = (-11.93, -7.47, 0.6084)
ob_cube_023.scale = (0.4756, 2.542, 0.5829)
ob_cube_023.lock_rotations_4d = False
ob_cube_023.empty_display_type = 'ARROWS'
ob_cube_023.lineart.crease_threshold = 0.0
ob_cube_019.location = (-11.93, -7.47, 0.6084)
ob_cube_019.scale = (0.4756, 2.542, 0.5829)
ob_cube_019.lock_rotations_4d = False
ob_cube_019.empty_display_type = 'ARROWS'
ob_cube_019.lineart.crease_threshold = 0.0
ob_cube_018.location = (-11.93, 2.354, 0.6084)
ob_cube_018.scale = (0.4756, 2.542, 0.5829)
ob_cube_018.lock_rotations_4d = False
ob_cube_018.empty_display_type = 'ARROWS'
ob_cube_018.lineart.crease_threshold = 0.0
ob_cube_017.location = (-11.93, -7.47, 0.6084)
ob_cube_017.scale = (0.4756, 2.542, 0.5829)
ob_cube_017.lock_rotations_4d = False
ob_cube_017.empty_display_type = 'ARROWS'
ob_cube_017.lineart.crease_threshold = 0.0
ob_cube_016.location = (-11.93, -7.47, 0.6084)
ob_cube_016.scale = (0.4756, 2.542, 0.5829)
ob_cube_016.lock_rotations_4d = False
ob_cube_016.empty_display_type = 'ARROWS'
ob_cube_016.lineart.crease_threshold = 0.0
ob_cube_015.location = (-11.93, -7.47, 0.6084)
ob_cube_015.scale = (0.4756, 2.542, 0.5829)
ob_cube_015.lock_rotations_4d = False
ob_cube_015.empty_display_type = 'ARROWS'
ob_cube_015.lineart.crease_threshold = 0.0
ob_cube_014.location = (-11.93, -7.47, 0.6084)
ob_cube_014.scale = (0.4756, 2.542, 0.5829)
ob_cube_014.lock_rotations_4d = False
ob_cube_014.empty_display_type = 'ARROWS'
ob_cube_014.lineart.crease_threshold = 0.0
ob_cube_012.location = (15.42, -2.238, 0.6084)
ob_cube_012.scale = (0.4756, 2.542, 0.5829)
ob_cube_012.lock_rotations_4d = False
ob_cube_012.empty_display_type = 'ARROWS'
ob_cube_012.lineart.crease_threshold = 0.0
ob_cube_011.location = (-0.9502, 0.0, 0.6084)
ob_cube_011.scale = (0.4756, 2.542, 0.5829)
ob_cube_011.lock_rotations_4d = False
ob_cube_011.empty_display_type = 'ARROWS'
ob_cube_011.lineart.crease_threshold = 0.0
ob_cube_010.location = (-0.9502, 0.0, 0.6084)
ob_cube_010.scale = (0.4756, 2.542, 0.5829)
ob_cube_010.lock_rotations_4d = False
ob_cube_010.empty_display_type = 'ARROWS'
ob_cube_010.lineart.crease_threshold = 0.0
ob_cube_004.location = (-0.9502, 0.0, 0.6084)
ob_cube_004.scale = (0.4756, 2.542, 0.5829)
ob_cube_004.lock_rotations_4d = False
ob_cube_004.empty_display_type = 'ARROWS'
ob_cube_004.lineart.crease_threshold = 0.0
ob_cube_005.location = (-0.9502, 0.0, 0.6084)
ob_cube_005.scale = (0.4756, 2.542, 0.5829)
ob_cube_005.lock_rotations_4d = False
ob_cube_005.empty_display_type = 'ARROWS'
ob_cube_005.lineart.crease_threshold = 0.0
_vg = ob_cube_005.vertex_groups.new(name='Group')
ob_sun_002.location = (3.098, -6.982, 31.6)
ob_sun_002.rotation_euler = (0.0, 0.3337, 0.0)
ob_sun_002.lineart.crease_threshold = 0.0
ob_sun_001.location = (3.098, -6.982, 31.6)
ob_sun_001.rotation_euler = (0.0, 0.3337, 0.0)
ob_sun_001.lineart.crease_threshold = 0.0
ob_sun.location = (-5.383, -4.756, 6.085)
ob_sun.rotation_euler = (0.6074, -0.0, 0.0)
ob_sun.lineart.crease_threshold = 0.0

# ---- collection membership
col_collection_1.objects.link(ob_cube_003)
col_collection_1.objects.link(ob_cube_002)
col_collection_1.objects.link(ob_cube_001)
col_collection_1.objects.link(ob_cube)
col_collection_1.objects.link(ob_camera)
col_collection_2.objects.link(ob_cube_026)
col_collection_2.objects.link(ob_cube_025)
col_collection_2.objects.link(ob_cube_024)
col_collection_2.objects.link(ob_cube_023)
col_collection_2.objects.link(ob_cube_019)
col_collection_2.objects.link(ob_cube_018)
col_collection_2.objects.link(ob_cube_017)
col_collection_2.objects.link(ob_cube_016)
col_collection_2.objects.link(ob_cube_015)
col_collection_2.objects.link(ob_cube_014)
col_collection_2.objects.link(ob_cube_012)
col_collection_2.objects.link(ob_cube_011)
col_collection_2.objects.link(ob_cube_010)
col_collection_3.objects.link(ob_cube_004)
col_collection_4.objects.link(ob_cube_005)
col_collection_20.objects.link(ob_sun_002)
col_collection_20.objects.link(ob_sun_001)
col_collection_20.objects.link(ob_sun)

# ---- scene / render settings (as saved in the file)
scene.camera = ob_camera
scene.frame_start = 1; scene.frame_end = 250; scene.frame_set(1)
scene.render.engine = 'BLENDER_EEVEE_NEXT'
scene.render.resolution_x = 8192
scene.render.resolution_y = 8192
scene.render.dither_intensity = 0.0
scene.cycles.use_denoising = False
scene.cycles.samples = 10
scene.cycles.sampling_pattern = 'TABULATED_SOBOL'
scene.cycles.light_sampling_threshold = 0.0
scene.cycles.use_adaptive_sampling = False
scene.cycles.use_light_tree = False
scene.cycles.blur_glossy = 0.0
scene.cycles.volume_bounces = 1
scene.cycles.pixel_filter_type = 'GAUSSIAN'
scene.cycles.sample_clamp_indirect = 0.0
scene.view_settings.view_transform = 'Standard'
bpy.context.view_layer.update()
